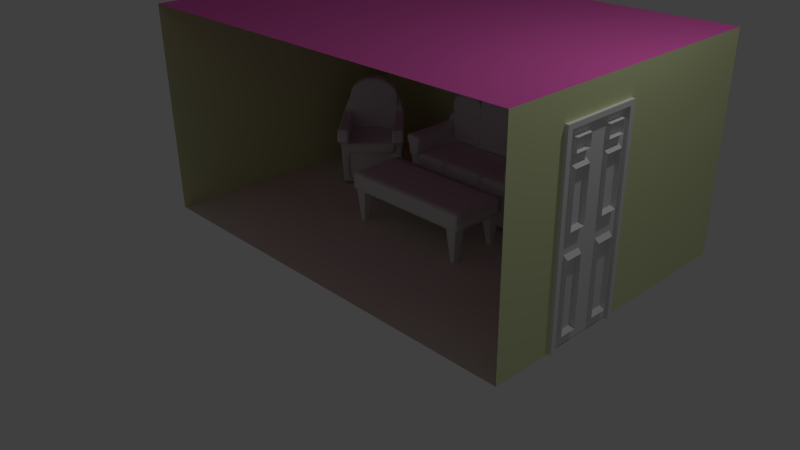 # Source: coach_texturing.blend  (saved by Blender 2.75.0; exported with 4.5.12 LTS)
import bpy
from mathutils import Matrix  # noqa: F401  (used for matrix-valued properties, if any)

bpy.ops.wm.read_factory_settings(use_empty=True)
scene = bpy.context.scene
scene.name = 'Scene'

# ---- collections
col_collection_1 = bpy.data.collections.new('Collection 1'); scene.collection.children.link(col_collection_1)
col_collection_11 = bpy.data.collections.new('Collection 11'); scene.collection.children.link(col_collection_11)

# ---- materials (node trees are filled in below, after node groups)
mat_semigloss_white_001 = bpy.data.materials.new('semigloss white.001')
mat_semigloss_white_001.alpha_threshold = 0.0
mat_semigloss_white_001.use_transparent_shadow = False
mat_semigloss_white_001.preview_render_type = 'SHADERBALL'
mat_semigloss_white_001.roughness = 0.5
mat_semigloss_white = bpy.data.materials.new('semigloss white')
mat_semigloss_white.alpha_threshold = 0.0
mat_semigloss_white.use_transparent_shadow = False
mat_semigloss_white.diffuse_color = (1.0, 1.0, 1.0, 1.0)
mat_semigloss_white.roughness = 0.5
mat_floor = bpy.data.materials.new('FLOOR')
mat_floor.alpha_threshold = 0.0
mat_floor.use_transparent_shadow = False
mat_floor.diffuse_color = (0.8, 0.7127, 0.6475, 1.0)
mat_floor.roughness = 0.5
mat_floor.specular_intensity = 0.0
mat_walls = bpy.data.materials.new('Walls')
mat_walls.alpha_threshold = 0.0
mat_walls.use_transparent_shadow = False
mat_walls.diffuse_color = (0.7255, 0.8, 0.4318, 1.0)
mat_walls.roughness = 0.5
mat_celling = bpy.data.materials.new('Celling')
mat_celling.alpha_threshold = 0.0
mat_celling.use_transparent_shadow = False
mat_celling.diffuse_color = (0.8, 0.1267, 0.4896, 1.0)
mat_celling.roughness = 0.5

# ---- material node trees

# ---- world
world_world = bpy.data.worlds.new('World'); scene.world = world_world
world_world.color = (0.05088, 0.05088, 0.05088)
world_world.use_sun_shadow = False
world_world.sun_shadow_jitter_overblur = 0.0
world_world.cycles.sampling_method = 'MANUAL'
world_world.cycles.sample_map_resolution = 256

# ---- cameras
cam_camera = bpy.data.cameras.new('Camera')
cam_camera.clip_end = 100.0
cam_camera.lens = 35.0
cam_camera.sensor_width = 32.0
cam_camera.sensor_height = 18.0
cam_camera.ortho_scale = 7.314
cam_camera.dof.focus_distance = 0.0
cam_camera.dof.aperture_fstop = 128.0

# ---- lights
light_lamp = bpy.data.lights.new('Lamp', 'POINT')
light_lamp.transmission_factor = 0.0
light_lamp.cutoff_distance = 30.0
light_lamp.energy = 100.0
light_lamp.shadow_buffer_clip_start = 1.001
light_lamp.shadow_soft_size = 0.1
light_lamp.shadow_maximum_resolution = 0.006
light_lamp.use_absolute_resolution = True
light_lamp.cycles.use_multiple_importance_sampling = False

# ---- meshes
me_plane_002 = bpy.data.meshes.new('Plane.002')
me_plane_002.from_pydata([(-0.896, 2.248, 0.01057), (-0.9833, 2.045, 0.6454), (-0.896, 2.434, 0.01057), (-0.9833, 2.499, 0.6454), (-0.8307, 2.248, 0.01057), (-0.7744, 2.045, 0.6454), (-0.8307, 2.434, 0.01057), (-0.7744, 2.499, 0.6454), (-0.896, 0.5916, 0.01057), (-0.9833, 0.5267, 0.6454), (-0.896, 0.7843, 0.01057), (-0.9833, 0.98, 0.6454), (-0.8307, 0.5916, 0.01057), (-0.7744, 0.5267, 0.6454), (-0.8307, 0.7843, 0.01057), (-0.7744, 0.98, 0.6454), (0.8667, 0.5916, 0.01057), (0.7794, 0.5267, 0.6454), (0.8667, 0.7843, 0.01057), (0.7794, 0.98, 0.6454), (0.9321, 0.5916, 0.01057), (0.9884, 0.5267, 0.6454), (0.9321, 0.7843, 0.01057), (0.9884, 0.98, 0.6454), (0.8667, 2.248, 0.01057), (0.7794, 2.045, 0.6454), (0.8667, 2.434, 0.01057), (0.7794, 2.499, 0.6454), (0.9321, 2.248, 0.01057), (0.9884, 2.045, 0.6454), (0.9321, 2.434, 0.01057), (0.9884, 2.499, 0.6454), (-1.0, 0.5186, 0.576), (1.0, 0.5186, 0.576), (-1.0, 2.519, 0.576), (1.0, 2.519, 0.576), (-1.0, 2.519, 0.576), (-1.0, 0.5186, 0.576), (1.0, 0.5186, 0.576), (1.0, 2.519, 0.576), (-1.0, 2.519, 0.6835), (-1.0, 0.5186, 0.6835), (1.0, 0.5186, 0.6835), (1.0, 2.519, 0.6835), (0.8922, 0.5186, 0.576), (0.8922, 2.519, 0.576), (0.8922, 0.5186, 0.576), (0.8922, 2.519, 0.576), (0.8922, 0.5186, 0.6835), (0.8922, 2.519, 0.6835), (-0.9096, 2.519, 0.576), (-0.9096, 2.519, 0.576), (-0.9096, 2.519, 0.6835), (-0.9096, 0.5186, 0.576), (-0.9096, 0.5186, 0.576), (-0.9096, 0.5186, 0.6835), (-1.0, 0.7532, 0.576), (1.0, 0.7532, 0.576), (-1.0, 0.7532, 0.576), (1.0, 0.7532, 0.576), (-1.0, 0.7532, 0.6835), (1.0, 0.7532, 0.6835), (0.8922, 0.7532, 0.6835), (0.8922, 0.7532, 0.576), (-0.9096, 0.7532, 0.576), (-0.9096, 0.7532, 0.6835), (1.0, 2.282, 0.576), (1.0, 2.282, 0.576), (1.0, 2.282, 0.6835), (0.8922, 2.282, 0.6835), (-0.9096, 2.282, 0.6835), (-1.0, 2.282, 0.576), (-1.0, 2.282, 0.576), (-1.0, 2.282, 0.6835), (0.8922, 2.282, 0.576), (-0.9096, 2.282, 0.576), (-1.0, 0.7532, 0.4633), (-1.0, 0.5186, 0.4633), (0.8922, 0.5186, 0.4633), (1.0, 0.5186, 0.4633), (1.0, 2.282, 0.4633), (1.0, 2.519, 0.4633), (-0.9096, 2.519, 0.4633), (-1.0, 2.519, 0.4633), (-0.9096, 0.5186, 0.4633), (0.8922, 2.519, 0.4633), (0.8922, 0.7532, 0.4633), (-0.9096, 0.7532, 0.4633), (-1.0, 2.282, 0.4633), (1.0, 0.7532, 0.4633), (0.8922, 2.282, 0.4633), (-0.9096, 2.282, 0.4633)], [], [(1, 3, 2, 0), (3, 7, 6, 2), (7, 5, 4, 6), (5, 1, 0, 4), (0, 2, 6, 4), (5, 7, 3, 1), (9, 11, 10, 8), (11, 15, 14, 10), (15, 13, 12, 14), (13, 9, 8, 12), (8, 10, 14, 12), (13, 15, 11, 9), (17, 19, 18, 16), (19, 23, 22, 18), (23, 21, 20, 22), (21, 17, 16, 20), (16, 18, 22, 20), (21, 23, 19, 17), (25, 27, 26, 24), (27, 31, 30, 26), (31, 29, 28, 30), (29, 25, 24, 28), (24, 26, 30, 28), (29, 31, 27, 25), (44, 53, 84, 78), (51, 36, 40, 52), (56, 32, 37, 58), (50, 34, 36, 51), (44, 33, 38, 46), (66, 35, 39, 67), (69, 68, 43, 49), (46, 38, 42, 48), (67, 39, 43, 68), (58, 37, 41, 60), (54, 46, 48, 55), (70, 69, 49, 52), (53, 44, 46, 54), (35, 45, 47, 39), (39, 47, 49, 43), (66, 57, 89, 80), (64, 63, 86, 87), (32, 53, 54, 37), (73, 70, 52, 40), (37, 54, 55, 41), (45, 50, 51, 47), (47, 51, 52, 49), (41, 55, 65, 60), (74, 75, 91, 90), (34, 50, 82, 83), (55, 48, 62, 65), (72, 58, 60, 73), (38, 59, 61, 42), (48, 42, 61, 62), (33, 57, 59, 38), (71, 56, 58, 72), (50, 45, 85, 82), (34, 71, 72, 36), (36, 72, 73, 40), (60, 65, 70, 73), (71, 34, 83, 88), (64, 75, 74, 63), (65, 62, 69, 70), (59, 67, 68, 61), (62, 61, 68, 69), (57, 66, 67, 59), (35, 66, 80, 81), (90, 85, 81, 80), (91, 82, 85, 90), (88, 83, 82, 91), (77, 76, 87, 84), (84, 87, 86, 78), (78, 86, 89, 79), (76, 88, 91, 87), (86, 90, 80, 89), (53, 32, 77, 84), (45, 35, 81, 85), (63, 74, 90, 86), (56, 71, 88, 76), (32, 56, 76, 77), (75, 64, 87, 91), (57, 33, 79, 89), (33, 44, 78, 79)])
me_plane_002.polygons.foreach_set('use_smooth', [0, 0, 0, 0, 0, 0, 0, 0, 0, 0, 0, 0, 0, 0, 0, 0, 0, 0, 0, 0, 0, 0, 0, 0, 1, 1, 1, 1, 1, 1, 1, 1, 1, 1, 1, 1, 1, 1, 1, 1, 1, 1, 1, 1, 1, 1, 1, 1, 1, 1, 1, 1, 1, 1, 1, 1, 1, 1, 1, 1, 1, 1, 1, 1, 1, 1, 1, 1, 1, 1, 1, 1, 1, 1, 1, 1, 1, 1, 1, 1, 1, 1])
me_plane_002.use_remesh_preserve_volume = False
me_plane_002.use_remesh_preserve_attributes = False
me_plane_002.use_mirror_vertex_groups = False
me_plane_002.update()
me_cube_005 = bpy.data.meshes.new('Cube.005')
me_cube_005.from_pydata([(0.4478, -0.3111, -0.8338), (0.4601, -0.3321, -0.1826), (0.4531, 0.5023, -0.8388), (0.4537, 0.4909, -0.1882), (0.0, 0.4817, -0.1886), (0.4347, 0.5007, -0.7686), (0.0, 0.4931, -0.8393), (0.4482, 0.297, -0.183), (0.4293, -0.3111, -0.7636), (0.4476, 0.3084, -0.8336), (0.0, -0.306, -0.8338), (0.0, 0.3051, -0.1499), (0.0, 0.2992, -0.8341), (0.0, -0.306, -0.7636), (0.4292, 0.3068, -0.7635), (0.0, 0.4918, -0.7691), (0.1729, 0.4857, -0.1884), (0.1667, -0.306, -0.8338), (0.1723, 0.497, -0.8391), (0.131, 0.3051, -0.1499), (0.1668, 0.3031, -0.8339), (0.1667, -0.306, -0.7636), (0.1723, 0.4958, -0.7689), (0.3534, 0.489, -0.1883), (0.3474, -0.306, -0.8338), (0.3473, 0.3065, -0.8337), (0.3474, -0.306, -0.7636), (0.3528, 0.5004, -0.8389), (0.3346, -0.3321, -0.1826), (0.3474, 0.3051, -0.1499), (0.3529, 0.4992, -0.7687), (0.1672, 0.2812, -0.1398), (0.0, 0.3051, -0.1499), (0.1667, -0.2312, -0.1317), (0.0, -0.2312, -0.1314), (0.0, 0.3051, -0.1396), (0.339, 0.3051, -0.1397), (0.339, -0.2312, -0.1319), (0.3537, 0.4841, 0.0926), (0.454, 0.486, 0.09269), (0.477, 0.2908, 0.09776), (0.4743, -0.3111, 0.09849), (0.331, 0.2689, 0.4478), (0.0, 0.4768, 0.09222), (0.1732, 0.4808, 0.09242), (0.1674, 0.2657, 0.295), (0.3209, -0.3111, 0.09849), (0.321, 0.2879, 0.09762), (0.3755, 0.4801, 0.3208), (0.4054, 0.4819, 0.2585), (0.3999, 0.2877, 0.2636), (0.0, 0.4734, 0.2892), (0.1734, 0.4773, 0.2894), (0.3693, 0.3322, 0.295), (0.1695, 0.3236, 0.6398), (0.0, 0.4703, 0.4651), (0.1738, 0.4744, 0.4575), (0.3141, 0.3294, 0.5001), (0.3394, 0.4777, 0.446), (0.3327, 0.3298, 0.4462), (0.3474, 0.3051, 0.03342), (0.4539, 0.4871, 0.02767), (0.3536, 0.4853, 0.02758), (0.1731, 0.4819, 0.02741), (0.0, 0.4779, 0.0272), (0.3084, -0.3111, 0.03342), (0.4485, 0.2932, 0.03282), (0.4865, -0.3111, 0.03342), (0.3327, 0.3298, 0.4462), (0.0, 0.4753, 0.1777), (0.3483, 0.2887, 0.1833), (0.4286, 0.2904, 0.1737), (0.3538, 0.4826, 0.1781), (0.4341, 0.4843, 0.1686), (0.1732, 0.4793, 0.178), (0.4536, 0.4926, -0.2859), (0.4599, -0.3111, -0.2805), (0.4482, 0.2987, -0.2808), (0.0, 0.4834, -0.2864), (0.1728, 0.4874, -0.2862), (0.3353, -0.3111, -0.2805), (0.3533, 0.4908, -0.286), (0.1667, -0.2646, -0.7636), (0.3474, -0.2332, -0.7636), (0.3474, -0.3142, -0.3117), (0.3474, -0.3455, -0.204), (0.1667, -0.3258, -0.151), (0.1667, -0.3458, -0.3117), (0.339, -0.3256, -0.1513), (0.0, -0.346, -0.3117), (0.0, -0.2648, -0.7636), (0.0, -0.326, -0.1508), (0.4555, 0.4844, -0.139), (0.3552, 0.4826, -0.1391), (0.1728, 0.4792, -0.1393), (0.45, 0.2905, -0.1339), (0.0, 0.2965, -0.1401), (0.3493, 0.2965, -0.1401), (0.0, 0.4752, -0.1395), (0.327, -0.3197, -0.1336), (0.4728, -0.3197, -0.1336), (0.3474, 0.2824, 0.03342), (0.3478, 0.2753, 0.09813), (0.1673, 0.2677, 0.1836), (0.3479, 0.2738, 0.1837), (0.3543, 0.271, 0.2966), (0.0, 0.2656, 0.09782), (0.3004, 0.2681, 0.4623), (0.331, 0.2689, 0.4478), (0.3493, 0.2738, -0.1336), (0.1672, 0.2692, 0.09803), (0.0, 0.2655, 0.2947), (0.3476, 0.2732, 0.0332), (0.0, 0.2752, -0.1336), (0.3394, 0.4777, 0.446), (0.0, 0.2555, 0.4919), (0.3004, 0.2681, 0.463), (0.3124, 0.2687, 0.4908), (0.1735, 0.4746, 0.6278), (0.3182, 0.4772, 0.5008), (0.1679, 0.2666, 0.6299), (0.0, 0.4682, 0.5842), (0.3477, 0.272, 0.09822), (0.3206, 0.3296, 0.4812), (0.0, 0.3161, 0.6527), (0.0, 0.4704, 0.6486), (0.0, 0.2627, 0.6421), (0.0, 0.4728, 0.323), (0.1734, 0.4768, 0.3232), (0.3652, 0.4792, 0.3646), (0.361, 0.3309, 0.3686), (0.3593, 0.27, 0.3702), (0.0, 0.2551, 0.5144), (0.1677, 0.2592, 0.4727), (0.3308, 0.2623, 0.448), (0.3308, 0.2623, 0.448), (0.3674, 0.2647, 0.2968), (0.3002, 0.2615, 0.4625), (0.3591, 0.2634, 0.3704), (0.1674, 0.2611, 0.3727), (0.3002, 0.2615, 0.4632), (0.1681, 0.2584, 0.5674), (0.3122, 0.2621, 0.491), (0.0, 0.2589, 0.2949), (0.0, 0.2576, 0.3717), (0.3189, 0.2688, 0.4758), (0.1671, 0.2594, 0.4951), (0.0, 0.2546, 0.5796), (0.3478, 0.2706, 0.1837), (0.3542, 0.2677, 0.2967), (0.3492, 0.2705, -0.1335), (0.1671, 0.2703, 0.03302), (0.0, 0.2622, 0.2948), (0.0, 0.2641, 0.1833), (0.0, 0.2668, 0.0328), (0.0, 0.264, -0.1339), (0.4337, 0.4905, -0.1882), (0.4277, -0.3111, -0.8338), (0.4276, 0.308, -0.8337), (0.4092, -0.3111, -0.7636), (0.433, 0.5019, -0.8388), (0.435, -0.3321, -0.1826), (0.4331, 0.5007, -0.7686), (0.4339, 0.4856, 0.09267), (0.4436, -0.3111, 0.09849), (0.4447, 0.311, 0.09879), (0.3994, 0.4815, 0.2709), (0.3938, 0.2966, 0.2699), (0.3209, -0.3471, 0.09653), (0.4339, 0.4868, 0.02766), (0.418, 0.484, 0.1705), (0.4125, 0.2901, 0.1756), (0.435, -0.3111, -0.2805), (0.4336, 0.4922, -0.2859), (0.4355, 0.4841, -0.139), (0.3454, -0.3471, 0.09653), (0.3688, 0.5007, -0.8389), (0.3546, -0.3321, -0.1826), (0.3689, 0.4995, -0.7687), (0.3454, -0.3111, 0.09849), (0.346, 0.2883, 0.09764), (0.3742, 0.3251, 0.29), (0.3346, -0.364, -0.1818), (0.3611, 0.289, 0.1817), (0.3694, 0.4911, -0.286), (0.3546, -0.364, -0.1818), (0.3695, 0.4893, -0.1883), (0.3635, -0.3111, -0.8338), (0.3634, 0.3068, -0.8337), (0.3635, -0.3111, -0.7636), (0.3697, 0.4844, 0.09261), (0.3803, 0.4804, 0.3108), (0.3697, 0.4856, 0.02759), (0.3666, 0.4829, 0.1766), (0.3552, -0.3111, -0.2805), (0.3713, 0.4829, -0.1391), (0.3546, -0.3321, -0.1826), (0.3346, -0.3321, -0.1826), (0.3454, -0.3111, 0.09849), (0.3209, -0.3111, 0.09849), (0.3084, -0.3111, 0.03342), (0.4865, -0.3111, 0.03342), (0.4743, -0.3111, 0.09849), (0.327, -0.3197, -0.1336), (0.4728, -0.3197, -0.1336), (0.4601, -0.3321, -0.1826), (0.435, -0.3321, -0.1826), (0.4436, -0.3111, 0.09849), (0.3154, -0.3951, 0.01392), (0.4936, -0.3951, 0.01392), (0.4743, -0.3471, 0.09653), (0.327, -0.382, -0.1344), (0.4728, -0.382, -0.1344), (0.3439, -0.3951, 0.01392), (0.4601, -0.364, -0.1818), (0.3503, -0.382, -0.1344), (0.435, -0.364, -0.1818), (0.4436, -0.3471, 0.09653), (0.4579, -0.3951, 0.01392), (0.4437, -0.382, -0.1344), (0.4534, 0.4964, -0.5031), (0.4545, -0.3111, -0.4979), (0.4479, 0.3025, -0.498), (0.0, 0.4872, -0.5036), (0.1726, 0.4912, -0.5034), (0.3407, -0.3111, -0.4979), (0.3531, 0.4945, -0.5032), (0.3474, -0.283, -0.515), (0.4317, -0.3111, -0.4979), (0.4334, 0.496, -0.5032), (0.3692, 0.4948, -0.5032), (0.3589, -0.3111, -0.4979), (0.3266, 0.4774, 0.4791), (0.0, 0.4689, 0.5425), (0.3187, 0.2622, 0.4759), (0.1735, 0.474, 0.5014), (0.3452, -0.4854, 0.0927), (0.3207, -0.4868, 0.09136), (0.3088, -0.4602, 0.03167), (0.4867, -0.4494, 0.04141), (0.4738, -0.4776, 0.09975), (0.3373, -0.4585, 0.03322), (0.4432, -0.4794, 0.09807), (0.4512, -0.4516, 0.03946), (0.3501, -0.4844, 0.09835), (0.3256, -0.4855, 0.09971), (0.3088, -0.4603, 0.03167), (0.4867, -0.4496, 0.04141), (0.4789, -0.4792, 0.09121), (0.3373, -0.4586, 0.03322), (0.4482, -0.4804, 0.09291), (0.4512, -0.4517, 0.03946), (0.3477, -0.5668, -0.01272), (0.3233, -0.5696, -0.01236), (0.3087, -0.509, -0.03357), (0.4858, -0.4849, -0.01662), (0.4762, -0.5519, -0.01461), (0.337, -0.5051, -0.03085), (0.4456, -0.5554, -0.01416), (0.4504, -0.4897, -0.02001), (0.3479, -0.5772, -0.07151), (0.3234, -0.5801, -0.07115), (0.3118, -0.5194, -0.09218), (0.4889, -0.4953, -0.07523), (0.4764, -0.5624, -0.07339), (0.3402, -0.5155, -0.08947), (0.4458, -0.5659, -0.07295), (0.4535, -0.5001, -0.07862), (0.3371, -0.4366, -0.0132), (0.3084, -0.4394, -0.01375), (0.4879, -0.422, -0.01028), (0.452, -0.4255, -0.01098), (0.3266, -0.447, -0.1553), (0.2979, -0.4498, -0.1559), (0.4774, -0.4324, -0.1524), (0.4415, -0.4359, -0.1531), (0.3366, -0.4285, -0.05173), (0.308, -0.4326, -0.05232), (0.487, -0.4071, -0.04862), (0.4512, -0.4122, -0.04936), (0.3245, -0.3906, -0.1216), (0.2958, -0.3947, -0.1221), (0.4749, -0.3692, -0.1184), (0.4391, -0.3743, -0.1192), (0.3377, -0.3927, 0.01117), (0.3092, -0.3927, 0.01117), (0.4874, -0.3927, 0.01117), (0.4518, -0.3927, 0.01117), (0.3373, -0.4585, 0.03322), (0.4512, -0.4516, 0.03946), (0.3088, -0.4602, 0.03167), (0.4867, -0.4494, 0.04141), (0.1667, -0.3147, -0.7636), (0.3474, -0.2833, -0.7636), (0.3474, -0.252, -0.515), (0.1667, -0.3147, -0.515), (0.1667, -0.3147, -0.3117), (0.3474, -0.2831, -0.3117), (0.0, -0.3149, -0.3117), (0.0, -0.3149, -0.515), (0.0, -0.3149, -0.7636), (0.3474, -0.3916, -0.204), (0.1664, -0.3786, -0.2099), (0.1667, -0.3718, -0.151), (0.339, -0.3716, -0.1513), (0.3474, -0.3602, -0.3117), (0.1667, -0.3918, -0.3117), (0.0, -0.392, -0.3117), (0.0, -0.372, -0.1508), (0.0, -0.392, -0.2059), (0.0, -0.392, -0.2073)], [], [(162, 5, 2, 160), (14, 8, 0, 9), (158, 160, 2, 9), (17, 20, 25, 24), (48, 52, 128, 129), (157, 158, 9, 0), (21, 13, 10, 17), (5, 14, 9, 2), (220, 222, 14, 5), (222, 221, 8, 14), (229, 220, 5, 162), (223, 224, 22, 15), (10, 12, 20, 17), (12, 6, 18, 20), (15, 22, 18, 6), (192, 62, 38, 190), (52, 51, 127, 128), (189, 26, 24, 187), (231, 225, 26, 189), (23, 16, 94, 93), (21, 26, 83, 82), (20, 18, 27, 25), (22, 30, 27, 18), (26, 21, 17, 24), (225, 80, 84, 227), (86, 91, 308, 303), (28, 29, 36, 37), (80, 28, 85, 84), (171, 71, 50, 167), (179, 180, 47, 46), (60, 65, 46, 47), (66, 61, 39, 40), (60, 47, 102, 101), (161, 1, 205, 206), (67, 66, 40, 41), (130, 129, 58, 59), (193, 72, 48, 191), (72, 74, 52, 48), (74, 69, 51, 52), (71, 73, 49, 50), (120, 126, 147, 141), (130, 59, 108, 131), (100, 95, 66, 67), (41, 164, 207, 202), (95, 92, 61, 66), (97, 99, 65, 60), (93, 94, 63, 62), (195, 93, 62, 192), (47, 70, 104, 102), (94, 98, 64, 63), (40, 39, 73, 71), (44, 43, 69, 74), (38, 44, 74, 72), (190, 38, 72, 193), (70, 53, 105, 104), (165, 40, 71, 171), (16, 23, 81, 79), (177, 28, 80, 194), (4, 16, 79, 78), (156, 3, 75, 173), (7, 1, 76, 77), (3, 7, 77, 75), (227, 84, 297, 294), (89, 87, 306, 307), (85, 88, 304, 301), (90, 82, 292, 300), (28, 37, 88, 85), (16, 4, 98, 94), (13, 21, 82, 90), (87, 84, 305, 306), (33, 34, 91, 86), (37, 33, 86, 88), (63, 64, 43, 44), (45, 111, 152), (186, 23, 93, 195), (62, 63, 44, 38), (29, 28, 99, 97), (7, 3, 92, 95), (65, 99, 203, 200), (153, 103, 45, 152), (1, 7, 95, 100), (104, 105, 149, 148), (103, 148, 149, 45), (117, 120, 141, 142), (102, 104, 148, 122), (101, 102, 122, 112), (111, 45, 143), (97, 60, 101, 109), (123, 232, 119, 57), (145, 123, 57, 117), (108, 59, 68, 42), (59, 58, 114, 68), (116, 107, 137, 140), (131, 108, 134, 138), (57, 119, 118, 54), (57, 54, 120, 117), (132, 146, 141, 147), (108, 42, 135, 134), (53, 130, 131, 105), (53, 48, 129, 130), (128, 127, 55, 56), (166, 167, 50, 49), (54, 118, 125, 124), (145, 117, 142, 234), (105, 131, 138, 136), (235, 233, 121, 118), (139, 138, 134, 133), (56, 55, 233, 235), (144, 139, 133, 115), (110, 122, 148, 103), (45, 105, 136), (133, 134, 135), (115, 133, 146, 132), (109, 101, 112, 150), (143, 45, 139, 144), (105, 45, 149), (45, 136, 138, 139), (106, 110, 103, 153), (155, 31, 151, 154), (118, 121, 125), (191, 181, 167, 166), (1, 100, 204, 205), (3, 156, 174, 92), (186, 156, 173, 184), (1, 161, 172, 76), (180, 165, 171, 183), (39, 163, 170, 73), (92, 174, 169, 61), (28, 177, 196, 197), (73, 170, 166, 49), (100, 67, 201, 204), (41, 40, 165, 164), (183, 171, 167, 181), (221, 228, 159, 8), (8, 159, 157, 0), (61, 169, 163, 39), (230, 229, 162, 178), (187, 188, 158, 157), (188, 176, 160, 158), (178, 162, 160, 176), (30, 178, 176, 27), (25, 27, 176, 188), (24, 25, 188, 187), (226, 230, 178, 30), (70, 183, 181, 53), (177, 161, 206, 196), (179, 46, 199, 198), (47, 180, 183, 70), (23, 186, 184, 81), (99, 28, 197, 203), (48, 53, 181, 191), (156, 186, 195, 174), (161, 177, 194, 172), (163, 190, 193, 170), (174, 195, 192, 169), (170, 193, 191, 166), (164, 165, 180, 179), (228, 231, 189, 159), (159, 189, 187, 157), (169, 192, 190, 163), (200, 203, 211, 208), (203, 197, 182, 211), (197, 196, 185, 182), (196, 206, 216, 185), (206, 205, 214, 216), (201, 202, 210, 209), (199, 200, 208, 168), (204, 201, 209, 212), (205, 204, 212, 214), (67, 41, 202, 201), (164, 179, 198, 207), (46, 65, 200, 199), (168, 208, 238, 237), (219, 212, 209, 218), (216, 214, 212, 219), (185, 216, 219, 215), (215, 219, 218, 213), (218, 209, 286, 287), (243, 241, 288, 289), (211, 215, 213, 208), (182, 185, 215, 211), (202, 207, 217, 210), (207, 198, 175, 217), (198, 199, 168, 175), (172, 194, 231, 228), (81, 184, 230, 226), (184, 173, 229, 230), (76, 172, 228, 221), (87, 89, 298, 296), (26, 225, 227, 83), (79, 81, 226, 224), (194, 80, 225, 231), (78, 79, 224, 223), (173, 75, 220, 229), (77, 76, 221, 222), (75, 77, 222, 220), (88, 86, 303, 304), (154, 151, 110, 106), (83, 227, 294, 293), (224, 226, 30, 22), (129, 128, 56, 58), (58, 56, 114), (232, 235, 118, 119), (29, 31, 36), (19, 11, 32, 31), (33, 31, 35, 34), (31, 32, 35), (96, 31, 113), (31, 29, 97), (11, 19, 31, 96), (31, 109, 150), (31, 97, 109), (31, 150, 112, 151), (151, 112, 122, 110), (113, 31, 155), (37, 36, 31, 33), (114, 56, 235, 232), (54, 124, 126, 120), (42, 145, 234, 135), (42, 68, 123, 145), (68, 114, 232, 123), (146, 234, 142, 141), (133, 135, 234, 146), (242, 236, 244, 250), (236, 237, 245, 244), (239, 240, 248, 247), (210, 217, 242, 240), (217, 175, 236, 242), (209, 210, 240, 239), (238, 208, 285, 290), (175, 168, 237, 236), (247, 248, 256, 255), (248, 250, 258, 256), (249, 251, 259, 257), (243, 239, 247, 251), (238, 241, 249, 246), (237, 238, 246, 245), (241, 243, 251, 249), (240, 242, 250, 248), (254, 257, 268, 269), (258, 252, 260, 266), (252, 253, 261, 260), (244, 245, 253, 252), (250, 244, 252, 258), (251, 247, 255, 259), (246, 249, 257, 254), (245, 246, 254, 253), (267, 263, 264, 266), (265, 267, 266, 260), (262, 265, 260, 261), (259, 255, 270, 271), (253, 254, 262, 261), (255, 263, 274, 270), (256, 258, 266, 264), (255, 256, 264, 263), (274, 275, 283, 282), (270, 274, 282, 278), (271, 270, 278, 279), (263, 267, 275, 274), (262, 254, 269, 273), (257, 259, 271, 268), (265, 262, 273, 272), (267, 265, 272, 275), (279, 278, 282, 283), (277, 276, 280, 281), (276, 279, 283, 280), (268, 271, 279, 276), (269, 268, 276, 277), (273, 269, 277, 281), (275, 272, 280, 283), (272, 273, 281, 280), (285, 284, 288, 290), (284, 287, 289, 288), (287, 286, 291, 289), (209, 239, 291, 286), (213, 218, 287, 284), (208, 213, 284, 285), (239, 243, 289, 291), (241, 238, 290, 288), (294, 295, 292, 293), (295, 299, 300, 292), (297, 296, 295, 294), (296, 298, 299, 295), (82, 83, 293, 292), (84, 87, 296, 297), (302, 310, 307, 306), (302, 301, 304, 303), (301, 302, 306, 305), (309, 302, 303, 308), (310, 302, 309), (84, 85, 301, 305)])
me_cube_005.polygons.foreach_set('use_smooth', [True] * 291)
me_cube_005.use_remesh_preserve_volume = False
me_cube_005.use_remesh_preserve_attributes = False
me_cube_005.use_mirror_vertex_groups = False
me_cube_005.update()
me_cube_002 = bpy.data.meshes.new('Cube.002')
me_cube_002.from_pydata([(0.4478, -0.3111, -0.8338), (0.4601, -0.3321, -0.1826), (0.4531, 0.5023, -0.8388), (0.4537, 0.4909, -0.1882), (0.0, 0.4817, -0.1886), (0.4347, 0.5007, -0.7686), (0.0, 0.4931, -0.8393), (0.4482, 0.297, -0.183), (0.4293, -0.3111, -0.7636), (0.4476, 0.3084, -0.8336), (0.0, -0.306, -0.8338), (0.0, 0.3051, -0.1499), (0.0, 0.2992, -0.8341), (0.0, -0.306, -0.7636), (0.4292, 0.3068, -0.7635), (0.0, 0.4918, -0.7691), (0.1729, 0.4857, -0.1884), (0.1667, -0.306, -0.8338), (0.1723, 0.497, -0.8391), (0.131, 0.3051, -0.1499), (0.1668, 0.3031, -0.8339), (0.1667, -0.306, -0.7636), (0.1723, 0.4958, -0.7689), (0.3534, 0.489, -0.1883), (0.3474, -0.306, -0.8338), (0.3473, 0.3065, -0.8337), (0.3474, -0.306, -0.7636), (0.3528, 0.5004, -0.8389), (0.3346, -0.3321, -0.1826), (0.3474, 0.3051, -0.1499), (0.3529, 0.4992, -0.7687), (0.1672, 0.2812, -0.1398), (0.0, 0.3051, -0.1499), (0.1667, -0.2312, -0.1317), (0.0, -0.2312, -0.1314), (0.0, 0.3051, -0.1396), (0.339, 0.3051, -0.1397), (0.339, -0.2312, -0.1319), (0.3537, 0.4841, 0.0926), (0.454, 0.486, 0.09269), (0.477, 0.2908, 0.09776), (0.4743, -0.3111, 0.09849), (0.331, 0.2689, 0.4478), (0.0, 0.4768, 0.09222), (0.1732, 0.4808, 0.09242), (0.1674, 0.2657, 0.295), (0.3209, -0.3111, 0.09849), (0.321, 0.2879, 0.09762), (0.3755, 0.4801, 0.3208), (0.4054, 0.4819, 0.2585), (0.3999, 0.2877, 0.2636), (0.0, 0.4734, 0.2892), (0.1734, 0.4773, 0.2894), (0.3693, 0.3322, 0.295), (0.1695, 0.3236, 0.6398), (0.0, 0.4703, 0.4651), (0.1738, 0.4744, 0.4575), (0.3141, 0.3294, 0.5001), (0.3394, 0.4777, 0.446), (0.3327, 0.3298, 0.4462), (0.3474, 0.3051, 0.03342), (0.4539, 0.4871, 0.02767), (0.3536, 0.4853, 0.02758), (0.1731, 0.4819, 0.02741), (0.0, 0.4779, 0.0272), (0.3084, -0.3111, 0.03342), (0.4485, 0.2932, 0.03282), (0.4865, -0.3111, 0.03342), (0.3327, 0.3298, 0.4462), (0.0, 0.4753, 0.1777), (0.3483, 0.2887, 0.1833), (0.4286, 0.2904, 0.1737), (0.3538, 0.4826, 0.1781), (0.4341, 0.4843, 0.1686), (0.1732, 0.4793, 0.178), (0.4536, 0.4926, -0.2859), (0.4599, -0.3111, -0.2805), (0.4482, 0.2987, -0.2808), (0.0, 0.4834, -0.2864), (0.1728, 0.4874, -0.2862), (0.3353, -0.3111, -0.2805), (0.3533, 0.4908, -0.286), (0.1667, -0.2646, -0.7636), (0.3474, -0.2332, -0.7636), (0.3474, -0.3142, -0.3117), (0.3474, -0.3455, -0.204), (0.1667, -0.3258, -0.151), (0.1667, -0.3458, -0.3117), (0.339, -0.3256, -0.1513), (0.0, -0.346, -0.3117), (0.0, -0.2648, -0.7636), (0.0, -0.326, -0.1508), (0.4555, 0.4844, -0.139), (0.3552, 0.4826, -0.1391), (0.1728, 0.4792, -0.1393), (0.45, 0.2905, -0.1339), (0.0, 0.2965, -0.1401), (0.3493, 0.2965, -0.1401), (0.0, 0.4752, -0.1395), (0.327, -0.3197, -0.1336), (0.4728, -0.3197, -0.1336), (0.3474, 0.2824, 0.03342), (0.3478, 0.2753, 0.09813), (0.1673, 0.2677, 0.1836), (0.3479, 0.2738, 0.1837), (0.3543, 0.271, 0.2966), (0.0, 0.2656, 0.09782), (0.3004, 0.2681, 0.4623), (0.331, 0.2689, 0.4478), (0.3493, 0.2738, -0.1336), (0.1672, 0.2692, 0.09803), (0.0, 0.2655, 0.2947), (0.3476, 0.2732, 0.0332), (0.0, 0.2752, -0.1336), (0.3394, 0.4777, 0.446), (0.0, 0.2555, 0.4919), (0.3004, 0.2681, 0.463), (0.3124, 0.2687, 0.4908), (0.1735, 0.4746, 0.6278), (0.3182, 0.4772, 0.5008), (0.1679, 0.2666, 0.6299), (0.0, 0.4682, 0.5842), (0.3477, 0.272, 0.09822), (0.3206, 0.3296, 0.4812), (0.0, 0.3161, 0.6527), (0.0, 0.4704, 0.6486), (0.0, 0.2627, 0.6421), (0.0, 0.4728, 0.323), (0.1734, 0.4768, 0.3232), (0.3652, 0.4792, 0.3646), (0.361, 0.3309, 0.3686), (0.3593, 0.27, 0.3702), (0.0, 0.2551, 0.5144), (0.1677, 0.2592, 0.4727), (0.3308, 0.2623, 0.448), (0.3308, 0.2623, 0.448), (0.3674, 0.2647, 0.2968), (0.3002, 0.2615, 0.4625), (0.3591, 0.2634, 0.3704), (0.1674, 0.2611, 0.3727), (0.3002, 0.2615, 0.4632), (0.1681, 0.2584, 0.5674), (0.3122, 0.2621, 0.491), (0.0, 0.2589, 0.2949), (0.0, 0.2576, 0.3717), (0.3189, 0.2688, 0.4758), (0.1671, 0.2594, 0.4951), (0.0, 0.2546, 0.5796), (0.3478, 0.2706, 0.1837), (0.3542, 0.2677, 0.2967), (0.3492, 0.2705, -0.1335), (0.1671, 0.2703, 0.03302), (0.0, 0.2622, 0.2948), (0.0, 0.2641, 0.1833), (0.0, 0.2668, 0.0328), (0.0, 0.264, -0.1339), (0.4337, 0.4905, -0.1882), (0.4277, -0.3111, -0.8338), (0.4276, 0.308, -0.8337), (0.4092, -0.3111, -0.7636), (0.433, 0.5019, -0.8388), (0.435, -0.3321, -0.1826), (0.4331, 0.5007, -0.7686), (0.4339, 0.4856, 0.09267), (0.4436, -0.3111, 0.09849), (0.4447, 0.311, 0.09879), (0.3994, 0.4815, 0.2709), (0.3938, 0.2966, 0.2699), (0.3209, -0.3471, 0.09653), (0.4339, 0.4868, 0.02766), (0.418, 0.484, 0.1705), (0.4125, 0.2901, 0.1756), (0.435, -0.3111, -0.2805), (0.4336, 0.4922, -0.2859), (0.4355, 0.4841, -0.139), (0.3454, -0.3471, 0.09653), (0.3688, 0.5007, -0.8389), (0.3546, -0.3321, -0.1826), (0.3689, 0.4995, -0.7687), (0.3454, -0.3111, 0.09849), (0.346, 0.2883, 0.09764), (0.3742, 0.3251, 0.29), (0.3346, -0.364, -0.1818), (0.3611, 0.289, 0.1817), (0.3694, 0.4911, -0.286), (0.3546, -0.364, -0.1818), (0.3695, 0.4893, -0.1883), (0.3635, -0.3111, -0.8338), (0.3634, 0.3068, -0.8337), (0.3635, -0.3111, -0.7636), (0.3697, 0.4844, 0.09261), (0.3803, 0.4804, 0.3108), (0.3697, 0.4856, 0.02759), (0.3666, 0.4829, 0.1766), (0.3552, -0.3111, -0.2805), (0.3713, 0.4829, -0.1391), (0.3546, -0.3321, -0.1826), (0.3346, -0.3321, -0.1826), (0.3454, -0.3111, 0.09849), (0.3209, -0.3111, 0.09849), (0.3084, -0.3111, 0.03342), (0.4865, -0.3111, 0.03342), (0.4743, -0.3111, 0.09849), (0.327, -0.3197, -0.1336), (0.4728, -0.3197, -0.1336), (0.4601, -0.3321, -0.1826), (0.435, -0.3321, -0.1826), (0.4436, -0.3111, 0.09849), (0.3154, -0.3951, 0.01392), (0.4936, -0.3951, 0.01392), (0.4743, -0.3471, 0.09653), (0.327, -0.382, -0.1344), (0.4728, -0.382, -0.1344), (0.3439, -0.3951, 0.01392), (0.4601, -0.364, -0.1818), (0.3503, -0.382, -0.1344), (0.435, -0.364, -0.1818), (0.4436, -0.3471, 0.09653), (0.4579, -0.3951, 0.01392), (0.4437, -0.382, -0.1344), (0.4534, 0.4964, -0.5031), (0.4545, -0.3111, -0.4979), (0.4479, 0.3025, -0.498), (0.0, 0.4872, -0.5036), (0.1726, 0.4912, -0.5034), (0.3407, -0.3111, -0.4979), (0.3531, 0.4945, -0.5032), (0.3474, -0.283, -0.515), (0.4317, -0.3111, -0.4979), (0.4334, 0.496, -0.5032), (0.3692, 0.4948, -0.5032), (0.3589, -0.3111, -0.4979), (0.3266, 0.4774, 0.4791), (0.0, 0.4689, 0.5425), (0.3187, 0.2622, 0.4759), (0.1735, 0.474, 0.5014), (0.3452, -0.4854, 0.0927), (0.3207, -0.4868, 0.09136), (0.3088, -0.4602, 0.03167), (0.4867, -0.4494, 0.04141), (0.4738, -0.4776, 0.09975), (0.3373, -0.4585, 0.03322), (0.4432, -0.4794, 0.09807), (0.4512, -0.4516, 0.03946), (0.3501, -0.4844, 0.09835), (0.3256, -0.4855, 0.09971), (0.3088, -0.4603, 0.03167), (0.4867, -0.4496, 0.04141), (0.4789, -0.4792, 0.09121), (0.3373, -0.4586, 0.03322), (0.4482, -0.4804, 0.09291), (0.4512, -0.4517, 0.03946), (0.3477, -0.5668, -0.01272), (0.3233, -0.5696, -0.01236), (0.3087, -0.509, -0.03357), (0.4858, -0.4849, -0.01662), (0.4762, -0.5519, -0.01461), (0.337, -0.5051, -0.03085), (0.4456, -0.5554, -0.01416), (0.4504, -0.4897, -0.02001), (0.3479, -0.5772, -0.07151), (0.3234, -0.5801, -0.07115), (0.3118, -0.5194, -0.09218), (0.4889, -0.4953, -0.07523), (0.4764, -0.5624, -0.07339), (0.3402, -0.5155, -0.08947), (0.4458, -0.5659, -0.07295), (0.4535, -0.5001, -0.07862), (0.3371, -0.4366, -0.0132), (0.3084, -0.4394, -0.01375), (0.4879, -0.422, -0.01028), (0.452, -0.4255, -0.01098), (0.3266, -0.447, -0.1553), (0.2979, -0.4498, -0.1559), (0.4774, -0.4324, -0.1524), (0.4415, -0.4359, -0.1531), (0.3366, -0.4285, -0.05173), (0.308, -0.4326, -0.05232), (0.487, -0.4071, -0.04862), (0.4512, -0.4122, -0.04936), (0.3245, -0.3906, -0.1216), (0.2958, -0.3947, -0.1221), (0.4749, -0.3692, -0.1184), (0.4391, -0.3743, -0.1192), (0.3377, -0.3927, 0.01117), (0.3092, -0.3927, 0.01117), (0.4874, -0.3927, 0.01117), (0.4518, -0.3927, 0.01117), (0.3373, -0.4585, 0.03322), (0.4512, -0.4516, 0.03946), (0.3088, -0.4602, 0.03167), (0.4867, -0.4494, 0.04141), (0.1667, -0.3147, -0.7636), (0.3474, -0.2833, -0.7636), (0.3474, -0.252, -0.515), (0.1667, -0.3147, -0.515), (0.1667, -0.3147, -0.3117), (0.3474, -0.2831, -0.3117), (0.0, -0.3149, -0.3117), (0.0, -0.3149, -0.515), (0.0, -0.3149, -0.7636), (0.3474, -0.3916, -0.204), (0.1664, -0.3786, -0.2099), (0.1667, -0.3718, -0.151), (0.339, -0.3716, -0.1513), (0.3474, -0.3602, -0.3117), (0.1667, -0.3918, -0.3117), (0.0, -0.392, -0.3117), (0.0, -0.372, -0.1508), (0.0, -0.392, -0.2059), (0.0, -0.392, -0.2073)], [], [(162, 5, 2, 160), (14, 8, 0, 9), (158, 160, 2, 9), (17, 20, 25, 24), (48, 52, 128, 129), (157, 158, 9, 0), (21, 13, 10, 17), (5, 14, 9, 2), (220, 222, 14, 5), (222, 221, 8, 14), (229, 220, 5, 162), (223, 224, 22, 15), (10, 12, 20, 17), (12, 6, 18, 20), (15, 22, 18, 6), (192, 62, 38, 190), (52, 51, 127, 128), (189, 26, 24, 187), (231, 225, 26, 189), (23, 16, 94, 93), (21, 26, 83, 82), (20, 18, 27, 25), (22, 30, 27, 18), (26, 21, 17, 24), (225, 80, 84, 227), (86, 91, 308, 303), (28, 29, 36, 37), (80, 28, 85, 84), (171, 71, 50, 167), (179, 180, 47, 46), (60, 65, 46, 47), (66, 61, 39, 40), (60, 47, 102, 101), (161, 1, 205, 206), (67, 66, 40, 41), (130, 129, 58, 59), (193, 72, 48, 191), (72, 74, 52, 48), (74, 69, 51, 52), (71, 73, 49, 50), (120, 126, 147, 141), (130, 59, 108, 131), (100, 95, 66, 67), (41, 164, 207, 202), (95, 92, 61, 66), (97, 99, 65, 60), (93, 94, 63, 62), (195, 93, 62, 192), (47, 70, 104, 102), (94, 98, 64, 63), (40, 39, 73, 71), (44, 43, 69, 74), (38, 44, 74, 72), (190, 38, 72, 193), (70, 53, 105, 104), (165, 40, 71, 171), (16, 23, 81, 79), (177, 28, 80, 194), (4, 16, 79, 78), (156, 3, 75, 173), (7, 1, 76, 77), (3, 7, 77, 75), (227, 84, 297, 294), (89, 87, 306, 307), (85, 88, 304, 301), (90, 82, 292, 300), (28, 37, 88, 85), (16, 4, 98, 94), (13, 21, 82, 90), (87, 84, 305, 306), (33, 34, 91, 86), (37, 33, 86, 88), (63, 64, 43, 44), (45, 111, 152), (186, 23, 93, 195), (62, 63, 44, 38), (29, 28, 99, 97), (7, 3, 92, 95), (65, 99, 203, 200), (153, 103, 45, 152), (1, 7, 95, 100), (104, 105, 149, 148), (103, 148, 149, 45), (117, 120, 141, 142), (102, 104, 148, 122), (101, 102, 122, 112), (111, 45, 143), (97, 60, 101, 109), (123, 232, 119, 57), (145, 123, 57, 117), (108, 59, 68, 42), (59, 58, 114, 68), (116, 107, 137, 140), (131, 108, 134, 138), (57, 119, 118, 54), (57, 54, 120, 117), (132, 146, 141, 147), (108, 42, 135, 134), (53, 130, 131, 105), (53, 48, 129, 130), (128, 127, 55, 56), (166, 167, 50, 49), (54, 118, 125, 124), (145, 117, 142, 234), (105, 131, 138, 136), (235, 233, 121, 118), (139, 138, 134, 133), (56, 55, 233, 235), (144, 139, 133, 115), (110, 122, 148, 103), (45, 105, 136), (133, 134, 135), (115, 133, 146, 132), (109, 101, 112, 150), (143, 45, 139, 144), (105, 45, 149), (45, 136, 138, 139), (106, 110, 103, 153), (155, 31, 151, 154), (118, 121, 125), (191, 181, 167, 166), (1, 100, 204, 205), (3, 156, 174, 92), (186, 156, 173, 184), (1, 161, 172, 76), (180, 165, 171, 183), (39, 163, 170, 73), (92, 174, 169, 61), (28, 177, 196, 197), (73, 170, 166, 49), (100, 67, 201, 204), (41, 40, 165, 164), (183, 171, 167, 181), (221, 228, 159, 8), (8, 159, 157, 0), (61, 169, 163, 39), (230, 229, 162, 178), (187, 188, 158, 157), (188, 176, 160, 158), (178, 162, 160, 176), (30, 178, 176, 27), (25, 27, 176, 188), (24, 25, 188, 187), (226, 230, 178, 30), (70, 183, 181, 53), (177, 161, 206, 196), (179, 46, 199, 198), (47, 180, 183, 70), (23, 186, 184, 81), (99, 28, 197, 203), (48, 53, 181, 191), (156, 186, 195, 174), (161, 177, 194, 172), (163, 190, 193, 170), (174, 195, 192, 169), (170, 193, 191, 166), (164, 165, 180, 179), (228, 231, 189, 159), (159, 189, 187, 157), (169, 192, 190, 163), (200, 203, 211, 208), (203, 197, 182, 211), (197, 196, 185, 182), (196, 206, 216, 185), (206, 205, 214, 216), (201, 202, 210, 209), (199, 200, 208, 168), (204, 201, 209, 212), (205, 204, 212, 214), (67, 41, 202, 201), (164, 179, 198, 207), (46, 65, 200, 199), (168, 208, 238, 237), (219, 212, 209, 218), (216, 214, 212, 219), (185, 216, 219, 215), (215, 219, 218, 213), (218, 209, 286, 287), (243, 241, 288, 289), (211, 215, 213, 208), (182, 185, 215, 211), (202, 207, 217, 210), (207, 198, 175, 217), (198, 199, 168, 175), (172, 194, 231, 228), (81, 184, 230, 226), (184, 173, 229, 230), (76, 172, 228, 221), (87, 89, 298, 296), (26, 225, 227, 83), (79, 81, 226, 224), (194, 80, 225, 231), (78, 79, 224, 223), (173, 75, 220, 229), (77, 76, 221, 222), (75, 77, 222, 220), (88, 86, 303, 304), (154, 151, 110, 106), (83, 227, 294, 293), (224, 226, 30, 22), (129, 128, 56, 58), (58, 56, 114), (232, 235, 118, 119), (29, 31, 36), (19, 11, 32, 31), (33, 31, 35, 34), (31, 32, 35), (96, 31, 113), (31, 29, 97), (11, 19, 31, 96), (31, 109, 150), (31, 97, 109), (31, 150, 112, 151), (151, 112, 122, 110), (113, 31, 155), (37, 36, 31, 33), (114, 56, 235, 232), (54, 124, 126, 120), (42, 145, 234, 135), (42, 68, 123, 145), (68, 114, 232, 123), (146, 234, 142, 141), (133, 135, 234, 146), (242, 236, 244, 250), (236, 237, 245, 244), (239, 240, 248, 247), (210, 217, 242, 240), (217, 175, 236, 242), (209, 210, 240, 239), (238, 208, 285, 290), (175, 168, 237, 236), (247, 248, 256, 255), (248, 250, 258, 256), (249, 251, 259, 257), (243, 239, 247, 251), (238, 241, 249, 246), (237, 238, 246, 245), (241, 243, 251, 249), (240, 242, 250, 248), (254, 257, 268, 269), (258, 252, 260, 266), (252, 253, 261, 260), (244, 245, 253, 252), (250, 244, 252, 258), (251, 247, 255, 259), (246, 249, 257, 254), (245, 246, 254, 253), (267, 263, 264, 266), (265, 267, 266, 260), (262, 265, 260, 261), (259, 255, 270, 271), (253, 254, 262, 261), (255, 263, 274, 270), (256, 258, 266, 264), (255, 256, 264, 263), (274, 275, 283, 282), (270, 274, 282, 278), (271, 270, 278, 279), (263, 267, 275, 274), (262, 254, 269, 273), (257, 259, 271, 268), (265, 262, 273, 272), (267, 265, 272, 275), (279, 278, 282, 283), (277, 276, 280, 281), (276, 279, 283, 280), (268, 271, 279, 276), (269, 268, 276, 277), (273, 269, 277, 281), (275, 272, 280, 283), (272, 273, 281, 280), (285, 284, 288, 290), (284, 287, 289, 288), (287, 286, 291, 289), (209, 239, 291, 286), (213, 218, 287, 284), (208, 213, 284, 285), (239, 243, 289, 291), (241, 238, 290, 288), (294, 295, 292, 293), (295, 299, 300, 292), (297, 296, 295, 294), (296, 298, 299, 295), (82, 83, 293, 292), (84, 87, 296, 297), (302, 310, 307, 306), (302, 301, 304, 303), (301, 302, 306, 305), (309, 302, 303, 308), (310, 302, 309), (84, 85, 301, 305)])
me_cube_002.polygons.foreach_set('use_smooth', [True] * 291)
me_cube_002.use_remesh_preserve_volume = False
me_cube_002.use_remesh_preserve_attributes = False
me_cube_002.use_mirror_vertex_groups = False
me_cube_002.update()
me_cube_001 = bpy.data.meshes.new('Cube.001')
me_cube_001.from_pydata([(0.9891, -0.4335, -0.8334), (1.008, -0.4545, -0.1823), (0.9891, 0.6013, -0.8334), (0.9891, 0.6013, -0.1823), (0.0, 0.6013, -0.1823), (0.9614, 0.6013, -0.7632), (0.0, 0.6013, -0.8334), (0.9891, 0.3067, -0.1823), (0.9614, -0.4335, -0.7632), (0.9891, 0.3067, -0.8334), (0.0, -0.4335, -0.8334), (0.0, 0.3067, -0.1495), (0.0, 0.3067, -0.8334), (0.0, -0.4335, -0.7632), (0.9614, 0.3067, -0.7632), (0.0, 0.6013, -0.7632), (0.3303, 0.6013, -0.1823), (0.3303, -0.4335, -0.8334), (0.3303, 0.6013, -0.8334), (0.3303, -0.3336, -0.2016), (0.3303, 0.3067, -0.1495), (0.3303, 0.3067, -0.8334), (0.3303, -0.4335, -0.7632), (0.3303, 0.6013, -0.7632), (0.8386, 0.6013, -0.1823), (0.8386, -0.4335, -0.8334), (0.8386, 0.3067, -0.8334), (0.8386, -0.4335, -0.7632), (0.8386, 0.6013, -0.8334), (0.8194, -0.4545, -0.1823), (0.8386, 0.3067, -0.1495), (0.8386, 0.6013, -0.7632), (0.5936, 0.6013, -0.8334), (0.5936, 0.3067, -0.1495), (0.5936, 0.6013, -0.7632), (0.5936, 0.6013, -0.1823), (0.5936, -0.4335, -0.8334), (0.5936, 0.3067, -0.8334), (0.5936, -0.4335, -0.7632), (0.3303, -0.3536, -0.1823), (0.3303, 0.3067, -0.1495), (0.0, 0.3067, -0.1495), (0.322, -0.3536, -0.131), (0.0, -0.3536, -0.131), (0.322, 0.3067, -0.1393), (0.0, 0.3067, -0.1393), (0.5933, -0.3536, -0.1316), (0.3431, -0.3536, -0.1316), (0.5933, 0.3067, -0.1394), (0.3431, 0.3067, -0.1394), (0.826, 0.3067, -0.1394), (0.826, -0.3536, -0.1316), (0.8386, 0.6013, 0.09886), (0.9891, 0.6013, 0.09886), (0.9891, 0.3067, 0.09886), (1.029, -0.4332, 0.09886), (0.3303, 0.3067, 0.09886), (0.8318, 0.284, 0.4578), (0.0, 0.6013, 0.09886), (0.3303, 0.6013, 0.09886), (0.3303, 0.2854, 0.296), (0.5936, 0.6013, 0.09886), (0.7989, -0.4332, 0.09886), (0.8386, 0.3067, 0.09886), (0.8711, 0.6006, 0.3272), (0.916, 0.6008, 0.2648), (0.916, 0.3058, 0.2648), (0.3303, 0.3067, 0.296), (0.3303, 0.3067, 0.4641), (0.0, 0.6013, 0.296), (0.3303, 0.6013, 0.296), (0.3303, 0.2854, 0.1845), (0.5936, 0.6013, 0.296), (0.8681, 0.3751, 0.2975), (0.3303, 0.3067, 0.4932), (0.31, 0.3678, 0.6366), (0.0, 0.6013, 0.4721), (0.3303, 0.6013, 0.4646), (0.8126, 0.3779, 0.5739), (0.5936, 0.6013, 0.4641), (0.8355, 0.6013, 0.4615), (0.8318, 0.3766, 0.4578), (0.8386, 0.3067, 0.03379), (0.9891, 0.6013, 0.03379), (0.8386, 0.6013, 0.03379), (0.5936, 0.6013, 0.03379), (0.3303, 0.6013, 0.03379), (0.0, 0.6013, 0.03379), (0.7801, -0.4332, 0.03379), (0.9891, 0.3067, 0.03379), (0.3303, 0.3067, 0.03379), (1.047, -0.4332, 0.03379), (0.8318, 0.3766, 0.4578), (0.0, 0.6013, 0.1845), (0.8386, 0.3067, 0.1845), (0.3303, 0.3067, 0.1845), (0.3303, 0.2854, 0.09886), (0.3215, 0.3668, 0.5159), (0.9592, 0.3067, 0.1748), (0.8386, 0.6013, 0.1845), (0.9592, 0.6013, 0.1748), (0.3303, 0.6013, 0.1845), (0.5936, 0.6013, 0.1845), (0.9891, 0.6013, -0.2801), (1.007, -0.4335, -0.2801), (0.9891, 0.3067, -0.2801), (0.0, 0.6013, -0.2801), (0.3303, 0.6013, -0.2801), (0.3303, -0.4332, -0.2801), (0.8205, -0.4335, -0.2801), (0.8386, 0.6013, -0.2801), (0.5936, 0.6013, -0.2801), (0.5936, -0.468, -0.2037), (0.3303, -0.448, -0.2016), (0.3303, -0.468, -0.3113), (0.3303, -0.468, -0.7632), (0.5936, -0.468, -0.7632), (0.8386, -0.468, -0.7632), (0.8386, -0.468, -0.3113), (0.8386, -0.468, -0.2036), (0.5933, -0.448, -0.1509), (0.5936, -0.468, -0.3113), (0.3431, -0.448, -0.1509), (0.826, -0.448, -0.1509), (0.3303, -0.4484, -0.2016), (0.0, -0.4684, -0.2069), (0.3303, -0.4484, -0.2016), (0.0, -0.4684, -0.3113), (0.0, -0.4684, -0.7632), (0.3303, -0.4684, -0.7632), (0.3303, -0.4684, -0.3113), (0.0, -0.4684, -0.2056), (0.0, -0.4484, -0.1504), (0.322, -0.4484, -0.1504), (0.992, 0.5927, -0.1332), (0.8415, 0.5927, -0.1332), (0.5964, 0.5927, -0.1332), (0.5964, 0.2981, -0.1397), (0.992, 0.2981, -0.1332), (0.3331, 0.2981, -0.1397), (0.0, 0.2981, -0.1397), (0.8415, 0.2981, -0.1397), (0.3331, 0.5927, -0.1332), (0.0, 0.5927, -0.1332), (0.8081, -0.4418, -0.1332), (1.027, -0.4418, -0.1332), (0.8386, 0.284, 0.03379), (0.8386, 0.284, 0.09886), (0.3303, 0.2804, 0.1845), (0.3303, 0.284, 0.09886), (0.8386, 0.284, 0.1845), (0.8481, 0.2826, 0.2975), (0.3303, 0.284, 0.1845), (0.0, 0.2804, 0.09886), (0.5936, 0.284, 0.296), (0.3303, 0.284, 0.296), (0.3303, 0.2754, 0.296), (0.3303, 0.284, 0.4634), (0.8318, 0.284, 0.4578), (0.8415, 0.2754, -0.1332), (0.3303, 0.2804, 0.09886), (0.3303, 0.284, 0.03379), (0.5964, 0.2754, -0.1332), (0.3331, 0.2754, -0.1332), (0.0, 0.2854, 0.296), (0.3303, 0.2854, 0.4932), (0.8386, 0.279, 0.03379), (0.3303, 0.2854, 0.03379), (0.3331, 0.2768, -0.1332), (0.0, 0.2768, -0.1332), (0.3303, 0.6013, 0.4641), (0.5936, 0.6013, 0.4641), (0.8355, 0.6013, 0.4615), (0.0, 0.2754, 0.4932), (0.3303, 0.284, 0.4641), (0.8126, 0.2853, 0.563), (0.5936, 0.3779, 0.6189), (0.3428, 0.3779, 0.5842), (0.3428, 0.6026, 0.5842), (0.5936, 0.6026, 0.6189), (0.8224, 0.6026, 0.581), (0.5936, 0.2853, 0.608), (0.3428, 0.2853, 0.5733), (0.3215, 0.2854, 0.5159), (0.0, 0.6013, 0.5314), (0.3215, 0.6013, 0.5159), (0.8386, 0.279, 0.09886), (0.31, 0.2865, 0.6246), (0.0, 0.3678, 0.6979), (0.0, 0.6023, 0.6979), (0.31, 0.6023, 0.6366), (0.0, 0.2865, 0.6859), (0.0, 0.6013, 0.3298), (0.5936, 0.6013, 0.3298), (0.3303, 0.6013, 0.3298), (0.8555, 0.6007, 0.3711), (0.8555, 0.3754, 0.3711), (0.3303, 0.3067, 0.3298), (0.8555, 0.2828, 0.3711), (0.0, 0.2754, 0.5157), (0.3303, 0.284, 0.3735), (0.3303, 0.2854, 0.3729), (0.5936, 0.279, 0.09886), (0.5936, 0.274, 0.4641), (0.5936, 0.274, 0.4641), (0.8318, 0.274, 0.4578), (0.8318, 0.274, 0.4578), (0.5936, 0.274, 0.296), (0.3303, 0.274, 0.296), (0.8681, 0.2726, 0.2975), (0.3303, 0.274, 0.4634), (0.8555, 0.2728, 0.3711), (0.5936, 0.274, 0.3744), (0.3303, 0.274, 0.3735), (0.3428, 0.2753, 0.5201), (0.3303, 0.274, 0.4641), (0.5936, 0.2753, 0.5191), (0.8126, 0.2753, 0.5098), (0.0, 0.2754, 0.296), (0.3303, 0.2754, 0.4932), (0.3303, 0.2754, 0.3729), (0.0, 0.2754, 0.3729), (0.31, 0.2765, 0.5378), (0.3215, 0.2754, 0.5159), (0.0, 0.2765, 0.5401), (0.3303, 0.279, 0.09886), (0.8386, 0.279, 0.1845), (0.8481, 0.2776, 0.2975), (0.3303, 0.279, 0.1845), (0.5936, 0.279, 0.1845), (0.5936, 0.279, 0.296), (0.3303, 0.279, 0.296), (0.8415, 0.2704, -0.1332), (0.5936, 0.279, 0.03379), (0.3303, 0.279, 0.03379), (0.5964, 0.2704, -0.1332), (0.3331, 0.2704, -0.1332), (0.3303, 0.2804, 0.296), (0.0, 0.2804, 0.296), (0.0, 0.2804, 0.1845), (0.3303, 0.2804, 0.03379), (0.0, 0.2804, 0.03379), (0.3331, 0.2718, -0.1332), (0.0, 0.2718, -0.1332), (0.959, 0.6013, -0.1823), (0.959, -0.4335, -0.8334), (0.959, 0.3067, -0.8334), (0.9313, -0.4335, -0.7632), (0.959, 0.6013, -0.8334), (0.9699, -0.4545, -0.1823), (0.959, 0.6013, -0.7632), (0.959, 0.6013, 0.09886), (0.9829, -0.4332, 0.09886), (0.959, 0.3067, 0.09886), (0.907, 0.6008, 0.2773), (0.9064, 0.3196, 0.2714), (0.7989, -0.4695, 0.0969), (0.959, 0.6013, 0.03379), (0.9351, 0.6013, 0.1768), (0.9351, 0.3067, 0.1768), (0.9699, -0.4335, -0.2801), (0.959, 0.6013, -0.2801), (0.9619, 0.5927, -0.1332), (0.8357, -0.4695, 0.0969), (0.8627, 0.6013, -0.8334), (0.8495, -0.4545, -0.1823), (0.8627, 0.6013, -0.7632), (0.8357, -0.4332, 0.09886), (0.8627, 0.3067, 0.09886), (0.8758, 0.364, 0.2922), (0.8194, -0.4864, -0.1814), (0.8579, 0.3067, 0.1829), (0.8627, 0.6013, -0.2801), (0.8495, -0.4864, -0.1814), (0.8627, 0.6013, -0.1823), (0.8627, -0.4335, -0.8334), (0.8627, 0.3067, -0.8334), (0.8627, -0.4335, -0.7632), (0.8627, 0.6013, 0.09886), (0.8783, 0.6006, 0.3172), (0.8627, 0.6013, 0.03379), (0.8579, 0.6013, 0.1829), (0.8504, -0.4335, -0.2801), (0.8656, 0.5927, -0.1332), (0.8495, -0.4545, -0.1823), (0.8194, -0.4545, -0.1823), (0.8357, -0.4335, 0.09886), (0.7989, -0.4335, 0.09886), (0.7801, -0.4335, 0.03379), (1.047, -0.4335, 0.03379), (1.029, -0.4335, 0.09886), (0.8081, -0.4421, -0.1332), (1.027, -0.4421, -0.1332), (1.008, -0.4545, -0.1823), (0.9699, -0.4545, -0.1823), (0.9829, -0.4335, 0.09886), (0.7801, -0.4917, 0.03575), (1.047, -0.4917, 0.03575), (1.029, -0.4695, 0.0969), (0.8081, -0.5044, -0.1341), (1.027, -0.3453, -0.1341), (0.8228, -0.4917, 0.03575), (1.008, -0.4864, -0.1814), (0.843, -0.5044, -0.1341), (0.9699, -0.4864, -0.1814), (0.9829, -0.4695, 0.0969), (0.9938, -0.4917, 0.03575), (0.9829, -0.5044, -0.1341), (0.9891, 0.6013, -0.4975), (0.9991, -0.4335, -0.4975), (0.9891, 0.3067, -0.4975), (0.0, 0.6013, -0.4975), (0.3303, 0.6013, -0.4975), (0.3303, -0.4332, -0.4975), (0.8286, -0.4335, -0.4975), (0.8386, 0.6013, -0.4975), (0.5936, 0.6013, -0.4975), (0.3303, -0.468, -0.5147), (0.8386, -0.468, -0.5147), (0.5936, -0.468, -0.5147), (0.0, -0.4684, -0.5147), (0.3303, -0.4684, -0.5147), (0.965, -0.4335, -0.4975), (0.959, 0.6013, -0.4975), (0.8627, 0.6013, -0.4975), (0.8559, -0.4335, -0.4975)], [], [(250, 5, 2, 248), (14, 8, 0, 9), (246, 248, 2, 9), (13, 22, 129, 128), (86, 87, 58, 59), (245, 246, 9, 0), (22, 13, 10, 17), (313, 108, 130, 321), (5, 14, 9, 2), (308, 310, 14, 5), (310, 309, 8, 14), (323, 308, 5, 250), (311, 312, 23, 15), (47, 19, 113, 122), (38, 22, 17, 36), (10, 12, 21, 17), (79, 77, 170, 171), (30, 33, 48, 50), (12, 6, 18, 21), (15, 23, 18, 6), (280, 84, 52, 278), (84, 85, 61, 52), (277, 27, 25, 275), (325, 314, 27, 277), (316, 315, 31, 34), (36, 37, 26, 25), (37, 32, 28, 26), (34, 31, 28, 32), (23, 34, 32, 18), (21, 18, 32, 37), (17, 21, 37, 36), (312, 316, 34, 23), (46, 47, 122, 120), (85, 86, 59, 61), (27, 38, 36, 25), (314, 109, 118, 318), (39, 40, 44, 42), (20, 11, 41, 40), (19, 20, 40, 39), (42, 44, 45, 43), (40, 41, 45, 44), (39, 42, 133, 126), (46, 48, 49, 47), (51, 50, 48, 46), (33, 20, 49, 48), (20, 19, 47, 49), (29, 30, 50, 51), (109, 29, 119, 118), (259, 98, 66, 255), (197, 74, 165, 201), (267, 268, 63, 62), (139, 137, 162, 163), (197, 67, 155, 200), (82, 88, 62, 63), (89, 83, 53, 54), (82, 63, 147, 146), (249, 1, 293, 294), (95, 67, 60, 71), (91, 89, 54, 55), (195, 193, 79, 80), (196, 195, 80, 81), (193, 194, 77, 79), (281, 99, 64, 279), (102, 101, 70, 72), (99, 102, 72, 64), (101, 93, 69, 70), (98, 100, 65, 66), (187, 191, 224, 222), (74, 157, 174, 68), (157, 200, 213, 210), (196, 81, 158, 198), (67, 95, 152, 155), (194, 192, 76, 77), (139, 90, 167, 168), (145, 138, 89, 91), (140, 139, 168, 169), (55, 252, 295, 290), (80, 79, 171, 172), (138, 134, 83, 89), (141, 144, 88, 82), (136, 142, 86, 85), (135, 136, 85, 84), (283, 135, 84, 280), (63, 94, 150, 147), (142, 143, 87, 86), (54, 53, 100, 98), (59, 58, 93, 101), (52, 61, 102, 99), (61, 59, 101, 102), (278, 52, 99, 281), (94, 73, 151, 150), (56, 90, 161, 149), (56, 95, 71, 96), (253, 54, 98, 259), (313, 22, 115, 317), (16, 35, 111, 107), (35, 24, 110, 111), (265, 29, 109, 282), (19, 108, 114, 113), (4, 16, 107, 106), (244, 3, 103, 261), (7, 1, 104, 105), (3, 7, 105, 103), (108, 19, 124, 130), (319, 317, 115, 116), (113, 112, 120, 122), (318, 319, 116, 117), (112, 119, 123, 120), (119, 112, 121, 118), (112, 113, 114, 121), (51, 46, 120, 123), (22, 38, 116, 115), (29, 51, 123, 119), (38, 27, 117, 116), (125, 124, 126, 131), (321, 320, 128, 129), (131, 126, 133, 132), (124, 125, 127, 130), (42, 43, 132, 133), (19, 39, 126, 124), (16, 4, 143, 142), (33, 30, 141, 137), (274, 24, 135, 283), (24, 35, 136, 135), (35, 16, 142, 136), (30, 29, 144, 141), (7, 3, 134, 138), (20, 33, 137, 139), (88, 144, 291, 288), (11, 20, 139, 140), (1, 7, 138, 145), (155, 152, 228, 231), (150, 151, 227, 226), (149, 161, 234, 225), (162, 159, 232, 235), (175, 181, 216, 217), (200, 155, 208, 213), (147, 150, 226, 186), (151, 154, 230, 227), (161, 163, 236, 234), (146, 147, 186, 166), (90, 139, 163, 161), (95, 56, 149, 152), (137, 141, 159, 162), (141, 82, 146, 159), (96, 71, 148, 160), (167, 96, 160, 240), (183, 187, 222, 223), (71, 60, 237, 148), (168, 167, 240, 242), (165, 74, 97, 183), (90, 56, 96, 167), (92, 172, 180, 78), (171, 170, 178, 179), (181, 182, 214, 216), (57, 92, 78, 175), (158, 81, 92, 57), (81, 80, 172, 92), (77, 74, 68, 170), (174, 157, 210, 215), (78, 176, 181, 175), (176, 179, 178, 177), (78, 180, 179, 176), (176, 177, 182, 181), (170, 68, 177, 178), (198, 158, 205, 211), (68, 174, 182, 177), (172, 171, 179, 180), (185, 184, 189, 190), (183, 97, 75, 187), (74, 77, 185, 97), (77, 76, 184, 185), (75, 190, 189, 188), (75, 188, 191, 187), (165, 183, 223, 219), (97, 185, 190, 75), (201, 165, 219, 220), (154, 151, 209, 207), (158, 57, 206, 205), (70, 69, 192, 194), (73, 196, 198, 151), (72, 70, 194, 193), (73, 64, 195, 196), (64, 72, 193, 195), (74, 197, 200, 157), (67, 197, 201, 60), (254, 255, 66, 65), (204, 205, 206, 203), (213, 212, 204, 210), (212, 211, 205, 204), (215, 203, 216, 214), (210, 204, 203, 215), (203, 206, 217, 216), (207, 209, 211, 212), (208, 207, 212, 213), (57, 175, 217, 206), (155, 154, 207, 208), (182, 174, 215, 214), (151, 198, 211, 209), (173, 219, 223, 199), (221, 220, 219, 173), (199, 223, 222, 224), (218, 156, 220, 221), (60, 201, 220, 156), (164, 60, 156, 218), (233, 166, 186, 202), (229, 226, 227, 230), (228, 229, 230, 231), (234, 233, 202, 225), (236, 235, 233, 234), (235, 232, 166, 233), (225, 202, 229, 228), (202, 186, 226, 229), (163, 162, 235, 236), (154, 155, 231, 230), (159, 146, 166, 232), (152, 149, 225, 228), (239, 148, 237, 238), (241, 240, 160, 153), (243, 242, 240, 241), (153, 160, 148, 239), (169, 168, 242, 243), (60, 164, 238, 237), (279, 269, 255, 254), (1, 145, 292, 293), (3, 244, 262, 134), (274, 244, 261, 272), (1, 249, 260, 104), (268, 253, 259, 271), (53, 251, 258, 100), (134, 262, 257, 83), (29, 265, 284, 285), (100, 258, 254, 65), (145, 91, 289, 292), (55, 54, 253, 252), (271, 259, 255, 269), (309, 322, 247, 8), (8, 247, 245, 0), (83, 257, 251, 53), (324, 323, 250, 266), (275, 276, 246, 245), (276, 264, 248, 246), (266, 250, 248, 264), (31, 266, 264, 28), (26, 28, 264, 276), (25, 26, 276, 275), (315, 324, 266, 31), (94, 271, 269, 73), (265, 249, 294, 284), (267, 62, 287, 286), (63, 268, 271, 94), (24, 274, 272, 110), (144, 29, 285, 291), (64, 73, 269, 279), (244, 274, 283, 262), (249, 265, 282, 260), (251, 278, 281, 258), (262, 283, 280, 257), (258, 281, 279, 254), (252, 253, 268, 267), (322, 325, 277, 247), (247, 277, 275, 245), (257, 280, 278, 251), (288, 291, 299, 296), (291, 285, 270, 299), (285, 284, 273, 270), (284, 294, 304, 273), (294, 293, 302, 304), (289, 290, 298, 297), (287, 288, 296, 256), (292, 289, 297, 300), (293, 292, 300, 302), (91, 55, 290, 289), (252, 267, 286, 295), (62, 88, 288, 287), (306, 297, 298, 305), (307, 300, 297, 306), (304, 302, 300, 307), (273, 304, 307, 303), (303, 307, 306, 301), (301, 306, 305, 263), (296, 301, 263, 256), (299, 303, 301, 296), (270, 273, 303, 299), (290, 295, 305, 298), (295, 286, 263, 305), (286, 287, 256, 263), (260, 282, 325, 322), (110, 272, 324, 315), (272, 261, 323, 324), (104, 260, 322, 309), (130, 127, 320, 321), (118, 121, 319, 318), (121, 114, 317, 319), (108, 313, 317, 114), (27, 314, 318, 117), (107, 111, 316, 312), (111, 110, 315, 316), (282, 109, 314, 325), (106, 107, 312, 311), (261, 103, 308, 323), (105, 104, 309, 310), (103, 105, 310, 308), (22, 313, 321, 129)])
me_cube_001.polygons.foreach_set('use_smooth', [True] * 304)
me_cube_001.use_remesh_preserve_volume = False
me_cube_001.use_remesh_preserve_attributes = False
me_cube_001.use_mirror_vertex_groups = False
me_cube_001.update()
me_cube_007 = bpy.data.meshes.new('Cube.007')
me_cube_007.from_pydata([(1.015, -0.112, 1.496), (1.015, -0.1775, 1.556), (0.9782, -0.112, 1.496), (0.9782, -0.1775, 1.556), (1.015, 0.842, 1.496), (1.015, 0.9082, 1.558), (0.9782, 0.842, 1.496), (0.9782, 0.9082, 1.558), (0.9782, -0.1806, -1.008), (0.9782, -0.1128, -1.008), (1.015, -0.176, -1.008), (1.015, -0.1082, -1.008), (0.9782, -0.1835, 1.557), (0.9782, -0.1156, 1.495), (1.015, -0.1789, 1.557), (1.015, -0.111, 1.495), (1.015, 0.8411, 1.495), (1.015, 0.909, 1.557), (0.9782, 0.8458, 1.495), (0.9782, 0.9137, 1.557), (1.015, 0.8383, -1.008), (1.015, 0.9061, -1.008), (0.9782, 0.8429, -1.008), (0.9782, 0.9107, -1.008)], [], [(1, 3, 2, 0), (3, 7, 6, 2), (7, 5, 4, 6), (5, 1, 0, 4), (0, 2, 6, 4), (5, 7, 3, 1), (10, 8, 12, 14), (15, 13, 9, 11), (10, 14, 15, 11), (12, 8, 9, 13), (19, 23, 22, 18), (21, 17, 16, 20), (16, 18, 22, 20), (21, 23, 19, 17), (13, 15, 14, 12), (16, 17, 19, 18), (22, 23, 21, 20), (11, 9, 8, 10)])
me_cube_007.materials.append(mat_semigloss_white_001)
me_cube_007.use_remesh_preserve_volume = False
me_cube_007.use_remesh_preserve_attributes = False
me_cube_007.use_mirror_vertex_groups = False
me_cube_007.update()
me_plane_003 = bpy.data.meshes.new('Plane.003')
me_plane_003.from_pydata([(-0.02035, -0.04738, -0.7126), (-0.02035, -0.04738, 0.6271), (-0.02035, 0.04738, -0.7126), (-0.02035, 0.04738, 0.6271), (0.02035, -0.04738, -0.7126), (0.02035, -0.04738, 0.6271), (0.02035, 0.04738, -0.7126), (0.02035, 0.04738, 0.6271), (1.01, -0.04738, -0.7126), (1.01, -0.04738, 0.6271), (1.01, 0.04738, -0.7126), (1.01, 0.04738, 0.6271), (1.051, -0.04738, -0.7126), (1.051, -0.04738, 0.6271), (1.051, 0.04738, -0.7126), (1.051, 0.04738, 0.6271), (1.01, -0.04738, -0.7126), (1.01, -0.04738, 0.6271), (1.01, 0.04738, -0.7126), (1.01, 0.04738, 0.6271), (1.051, -0.04738, -0.7126), (1.051, -0.04738, 0.6271), (1.051, 0.04738, -0.7126), (1.051, 0.04738, 0.6271), (-1.159, -0.04738, -0.7126), (-1.159, -0.04738, 0.6271), (-1.159, 0.04738, -0.7126), (-1.159, 0.04738, 0.6271), (-1.118, -0.04738, -0.7126), (-1.118, -0.04738, 0.6271), (-1.118, 0.04738, -0.7126), (-1.118, 0.04738, 0.6271), (-2.01, -0.04738, 0.4502), (1.89, -0.04738, 0.4502), (-2.01, 0.04738, 0.4502), (1.89, 0.04738, 0.4502), (-2.01, -0.04738, 0.4095), (1.89, -0.04738, 0.4095), (-2.01, 0.04738, 0.4095), (1.89, 0.04738, 0.4095)], [], [(1, 3, 2, 0), (3, 7, 6, 2), (7, 5, 4, 6), (5, 1, 0, 4), (0, 2, 6, 4), (5, 7, 3, 1), (9, 11, 10, 8), (11, 15, 14, 10), (15, 13, 12, 14), (13, 9, 8, 12), (8, 10, 14, 12), (13, 15, 11, 9), (17, 19, 18, 16), (19, 23, 22, 18), (23, 21, 20, 22), (21, 17, 16, 20), (16, 18, 22, 20), (21, 23, 19, 17), (25, 27, 26, 24), (27, 31, 30, 26), (31, 29, 28, 30), (29, 25, 24, 28), (24, 26, 30, 28), (29, 31, 27, 25), (33, 35, 34, 32), (35, 39, 38, 34), (39, 37, 36, 38), (37, 33, 32, 36), (32, 34, 38, 36), (37, 39, 35, 33)])
me_plane_003.materials.append(mat_semigloss_white_001)
me_plane_003.use_remesh_preserve_volume = False
me_plane_003.use_remesh_preserve_attributes = False
me_plane_003.use_mirror_vertex_groups = False
me_plane_003.update()
me_plane_001 = bpy.data.meshes.new('Plane.001')
me_plane_001.from_pydata([(-2.041, 0.05495, -0.7274), (1.93, 0.05495, -0.7274), (-2.041, 0.05495, 0.6734), (1.93, 0.05495, 0.6734)], [], [(0, 1, 3, 2)])
me_plane_001.use_remesh_preserve_volume = False
me_plane_001.use_remesh_preserve_attributes = False
me_plane_001.use_mirror_vertex_groups = False
me_plane_001.update()
me_cube_006 = bpy.data.meshes.new('Cube.006')
me_cube_006.from_pydata([(-0.9993, -1.0, -0.9792), (-0.9518, -1.0, 1.0), (-0.9993, 1.0, -0.9792), (-0.9518, 1.0, 1.0), (0.9984, -1.0, -0.9639), (0.9507, -1.0, 1.0), (0.9984, 1.0, -0.9639), (0.9507, 1.0, 1.0), (-0.9988, -1.0, 29.44), (-0.9518, -1.0, 29.44), (-0.9988, 1.0, 29.44), (-0.9518, 1.0, 29.44), (-0.9988, -1.0, -0.9523), (-0.9518, -1.0, 0.9933), (-0.9988, 1.0, -0.9523), (-0.9518, 1.0, 0.9933), (-0.9996, -1.0, 29.44), (-0.9526, -1.0, 29.44), (-0.9996, 1.0, 29.44), (-0.9526, 1.0, 29.44), (0.9981, -1.0, 29.44), (0.9511, -1.0, 29.44), (0.9981, 1.0, 29.44), (0.9511, 1.0, 29.44), (0.9981, -1.0, -0.9523), (0.9511, -1.0, 0.9933), (0.9981, 1.0, -0.9523), (0.9511, 1.0, 0.9933), (0.9981, -1.0, 29.44), (0.9511, -1.0, 29.44), (0.9981, 1.0, 29.44), (0.9511, 1.0, 29.44)], [], [(1, 3, 2, 0), (3, 7, 6, 2), (7, 5, 4, 6), (5, 1, 0, 4), (0, 2, 6, 4), (5, 7, 3, 1), (11, 15, 14, 10), (15, 13, 12, 14), (13, 9, 8, 12), (8, 10, 14, 12), (13, 15, 11, 9), (17, 19, 18, 16), (23, 22, 26, 27), (27, 26, 24, 25), (25, 24, 20, 21), (20, 24, 26, 22), (25, 21, 23, 27), (29, 31, 30, 28)])
me_cube_006.materials.append(mat_semigloss_white)
me_cube_006.use_remesh_preserve_volume = False
me_cube_006.use_remesh_preserve_attributes = False
me_cube_006.use_mirror_vertex_groups = False
me_cube_006.update()
me_cube_003 = bpy.data.meshes.new('Cube.003')
me_cube_003.from_pydata([(-1.0, -1.0, -1.0), (-1.0, -1.0, 1.0), (-1.0, 1.0, -1.0), (-1.0, 1.0, 1.0), (1.0, -1.0, -1.0), (1.0, -1.0, 1.0), (1.0, 1.0, -1.0), (1.0, 1.0, 1.0)], [], [(1, 3, 2, 0), (3, 7, 6, 2), (7, 5, 4, 6), (5, 1, 0, 4), (0, 2, 6, 4), (5, 7, 3, 1)])
me_cube_003.materials.append(mat_semigloss_white_001)
me_cube_003.use_remesh_preserve_volume = False
me_cube_003.use_remesh_preserve_attributes = False
me_cube_003.use_mirror_vertex_groups = False
me_cube_003.update()
me_sphere = bpy.data.meshes.new('Sphere')
me_sphere.from_pydata([(-0.01703, -2.046e-10, 0.04112), (-0.03147, -2.046e-10, 0.03147), (-0.04112, -2.046e-10, 0.01703), (-0.04451, -2.046e-10, -1.946e-09), (-0.04112, -2.046e-10, -0.01703), (-0.03147, -2.046e-10, -0.03147), (-0.01475, 0.008516, 0.04112), (-0.02726, 0.01574, 0.03147), (-0.03561, 0.02056, 0.01703), (-0.03855, 0.02225, -1.946e-09), (-0.03561, 0.02056, -0.01703), (-0.02726, 0.01574, -0.03147), (-0.01475, 0.008516, -0.04112), (-0.008516, 0.01475, 0.04112), (-0.01574, 0.02726, 0.03147), (-0.02056, 0.03561, 0.01703), (-0.02225, 0.03855, -1.946e-09), (-0.02056, 0.03561, -0.01703), (-0.01574, 0.02726, -0.03147), (-0.008516, 0.01475, -0.04112), (-6.704e-09, 0.01703, 0.04112), (-6.704e-09, 0.03147, 0.03147), (-2.558e-09, 0.04112, 0.01703), (-4.217e-09, 0.04451, -1.946e-09), (-2.558e-09, 0.04112, -0.01703), (-6.704e-09, 0.03147, -0.03147), (-5.875e-09, 0.01703, -0.04112), (0.008516, 0.01475, 0.04112), (0.01574, 0.02726, 0.03147), (0.02056, 0.03561, 0.01703), (0.02225, 0.03855, -1.946e-09), (0.02056, 0.03561, -0.01703), (0.01574, 0.02726, -0.03147), (0.008516, 0.01475, -0.04112), (-0.01475, 0.008516, 0.06739), (0.01475, 0.008516, 0.04112), (0.02726, 0.01574, 0.03147), (0.03561, 0.02056, 0.01703), (0.03855, 0.02225, -1.946e-09), (0.03561, 0.02056, -0.01703), (0.02726, 0.01574, -0.03147), (0.01475, 0.008516, -0.04112), (0.01703, 5.803e-10, 0.04112), (0.03147, 5.803e-10, 0.03147), (0.04112, -3.565e-09, 0.01703), (0.04451, -2.487e-10, -1.946e-09), (0.04112, -3.565e-09, -0.01703), (0.03147, 5.803e-10, -0.03147), (0.01703, -1.078e-09, -0.04112), (-6.721e-09, -2.046e-10, -0.04451), (0.01475, -0.008516, 0.04112), (0.02726, -0.01574, 0.03147), (0.03561, -0.02056, 0.01703), (0.03855, -0.02225, -1.946e-09), (0.03561, -0.02056, -0.01703), (0.02726, -0.01574, -0.03147), (0.01475, -0.008516, -0.04112), (0.008516, -0.01475, 0.04112), (0.01574, -0.02726, 0.03147), (0.02056, -0.03561, 0.01703), (0.02225, -0.03855, -1.946e-09), (0.02056, -0.03561, -0.01703), (0.01574, -0.02726, -0.03147), (0.008516, -0.01475, -0.04112), (-6.704e-09, -0.01703, 0.04112), (-9.191e-09, -0.03147, 0.03147), (-1.085e-08, -0.04112, 0.01703), (-7.533e-09, -0.04451, -1.946e-09), (-1.085e-08, -0.04112, -0.01703), (-9.191e-09, -0.03147, -0.03147), (-7.533e-09, -0.01703, -0.04112), (-0.008516, -0.01475, 0.04112), (-0.01574, -0.02726, 0.03147), (-0.02056, -0.03561, 0.01703), (-0.02225, -0.03855, -1.946e-09), (-0.02056, -0.03561, -0.01703), (-0.01574, -0.02726, -0.03147), (-0.008516, -0.01475, -0.04112), (-0.01475, -0.008516, 0.04112), (-0.02726, -0.01574, 0.03147), (-0.03561, -0.02056, 0.01703), (-0.03855, -0.02225, -1.946e-09), (-0.03561, -0.02056, -0.01703), (-0.02726, -0.01574, -0.03147), (-0.01475, -0.008516, -0.04112), (-0.01703, 5.803e-10, -0.04112), (-0.01475, 0.008516, 0.04112), (-0.01703, -2.046e-10, 0.04112), (-0.008516, 0.01475, 0.04112), (-6.704e-09, 0.01703, 0.04112), (0.008516, 0.01475, 0.04112), (-0.04524, 0.02612, 0.06795), (0.01475, 0.008516, 0.04112), (0.01703, 5.803e-10, 0.04112), (0.01475, -0.008516, 0.04112), (0.008516, -0.01475, 0.04112), (-6.704e-09, -0.01703, 0.04112), (-0.008516, -0.01475, 0.04112), (-0.01475, -0.008516, 0.04112), (-0.01703, -2.046e-10, 0.06739), (-0.008516, 0.01475, 0.06739), (-4.72e-09, 0.01703, 0.06739), (0.008516, 0.01475, 0.06739), (-0.04524, 0.02612, 0.07644), (0.01475, 0.008516, 0.06739), (0.01703, 5.803e-10, 0.06739), (0.01475, -0.008516, 0.06739), (0.008516, -0.01475, 0.06739), (-4.72e-09, -0.01703, 0.06739), (-0.008516, -0.01475, 0.06739), (-0.01475, -0.008516, 0.06739), (-0.05224, -6.274e-10, 0.06795), (-0.02612, 0.04524, 0.06795), (-2.495e-08, 0.05224, 0.06795), (0.02612, 0.04524, 0.06795), (0.04524, 0.02612, 0.06795), (0.05224, 1.78e-09, 0.06795), (0.04524, -0.02612, 0.06795), (0.02612, -0.04524, 0.06795), (-2.495e-08, -0.05224, 0.06795), (-0.02612, -0.04524, 0.06795), (-0.04524, -0.02612, 0.06795), (-0.05224, -6.274e-10, 0.07644), (-0.02612, 0.04524, 0.07644), (-2.431e-08, 0.05224, 0.07644), (0.02612, 0.04524, 0.07644), (-4.221e-08, -1.093e-08, 0.08683), (0.04524, 0.02612, 0.07644), (0.05224, 1.78e-09, 0.07644), (0.04524, -0.02612, 0.07644), (0.02612, -0.04524, 0.07644), (-2.431e-08, -0.05224, 0.07644), (-0.02612, -0.04524, 0.07644), (-0.04524, -0.02612, 0.07644)], [], [(4, 3, 9, 10), (2, 1, 7, 8), (5, 4, 10, 11), (3, 2, 8, 9), (1, 0, 6, 7), (11, 10, 17, 18), (9, 8, 15, 16), (7, 6, 13, 14), (12, 11, 18, 19), (10, 9, 16, 17), (8, 7, 14, 15), (16, 15, 22, 23), (14, 13, 20, 21), (19, 18, 25, 26), (17, 16, 23, 24), (15, 14, 21, 22), (18, 17, 24, 25), (26, 25, 32, 33), (24, 23, 30, 31), (22, 21, 28, 29), (25, 24, 31, 32), (23, 22, 29, 30), (21, 20, 27, 28), (29, 28, 36, 37), (32, 31, 39, 40), (30, 29, 37, 38), (28, 27, 35, 36), (33, 32, 40, 41), (31, 30, 38, 39), (40, 39, 46, 47), (38, 37, 44, 45), (36, 35, 42, 43), (41, 40, 47, 48), (39, 38, 45, 46), (37, 36, 43, 44), (43, 42, 50, 51), (48, 47, 55, 56), (46, 45, 53, 54), (44, 43, 51, 52), (47, 46, 54, 55), (45, 44, 52, 53), (56, 55, 62, 63), (54, 53, 60, 61), (52, 51, 58, 59), (55, 54, 61, 62), (53, 52, 59, 60), (51, 50, 57, 58), (62, 61, 68, 69), (60, 59, 66, 67), (58, 57, 64, 65), (63, 62, 69, 70), (61, 60, 67, 68), (59, 58, 65, 66), (69, 68, 75, 76), (67, 66, 73, 74), (65, 64, 71, 72), (70, 69, 76, 77), (68, 67, 74, 75), (66, 65, 72, 73), (77, 76, 83, 84), (75, 74, 81, 82), (73, 72, 79, 80), (76, 75, 82, 83), (74, 73, 80, 81), (72, 71, 78, 79), (85, 5, 11, 12), (50, 42, 93, 94), (49, 85, 12), (49, 12, 19), (6, 0, 87, 86), (13, 6, 86, 88), (49, 19, 26), (78, 71, 97, 98), (49, 26, 33), (20, 13, 88, 89), (49, 33, 41), (49, 41, 48), (42, 35, 92, 93), (71, 64, 96, 97), (49, 48, 56), (0, 78, 98, 87), (49, 56, 63), (27, 20, 89, 90), (49, 63, 70), (35, 27, 90, 92), (49, 70, 77), (64, 57, 95, 96), (49, 77, 84), (82, 81, 3, 4), (80, 79, 1, 2), (57, 50, 94, 95), (49, 84, 85), (83, 82, 4, 5), (81, 80, 2, 3), (79, 78, 0, 1), (84, 83, 5, 85), (93, 92, 104, 105), (87, 98, 110, 99), (96, 95, 107, 108), (89, 88, 100, 101), (92, 90, 102, 104), (95, 94, 106, 107), (88, 86, 34, 100), (98, 97, 109, 110), (94, 93, 105, 106), (86, 87, 99, 34), (97, 96, 108, 109), (90, 89, 101, 102), (105, 104, 115, 116), (99, 110, 121, 111), (108, 107, 118, 119), (101, 100, 112, 113), (104, 102, 114, 115), (107, 106, 117, 118), (100, 34, 91, 112), (110, 109, 120, 121), (106, 105, 116, 117), (34, 99, 111, 91), (109, 108, 119, 120), (102, 101, 113, 114), (119, 118, 130, 131), (113, 112, 123, 124), (115, 114, 125, 127), (118, 117, 129, 130), (112, 91, 103, 123), (121, 120, 132, 133), (117, 116, 128, 129), (91, 111, 122, 103), (120, 119, 131, 132), (114, 113, 124, 125), (116, 115, 127, 128), (111, 121, 133, 122), (122, 126, 103), (103, 126, 123), (123, 126, 124), (124, 126, 125), (125, 126, 127), (127, 126, 128), (128, 126, 129), (129, 126, 130), (130, 126, 131), (131, 126, 132), (132, 126, 133), (133, 126, 122)])
me_sphere.polygons.foreach_set('use_smooth', [True] * 144)
me_sphere.use_remesh_preserve_volume = False
me_sphere.use_remesh_preserve_attributes = False
me_sphere.use_mirror_vertex_groups = False
me_sphere.update()
me_plane = bpy.data.meshes.new('Plane')
me_plane.from_pydata([(-1.247, -0.8965, 1.866e-08), (1.242, -0.8965, -1.827e-08), (-1.247, 0.9254, 1.866e-08), (1.242, 0.9254, -1.827e-08), (-1.247, 0.7747, 1.866e-08), (-1.247, 0.2996, 1.866e-08), (-1.247, -0.2335, 1.866e-08), (-1.247, -0.7304, 1.866e-08), (1.242, -0.7304, -1.827e-08), (1.242, -0.2335, -1.827e-08), (1.242, 0.2996, -1.827e-08), (1.242, 0.7747, -1.827e-08), (-1.247, -0.8965, 1.866e-08), (-1.146, -0.8965, 2.991e-08), (-0.9671, -0.8965, 3.527e-08), (-0.101, -0.8965, -1.125e-08), (0.1322, -0.8965, -9.982e-09), (-0.8588, 0.7747, 2.945e-08), (1.148, -0.8965, -4.893e-08), (1.148, 0.9254, -4.893e-08), (-0.8588, 0.2996, 2.945e-08), (0.1322, 0.9254, -9.982e-09), (-0.101, 0.9254, -1.125e-08), (-0.9671, 0.9254, 3.527e-08), (-1.146, 0.9254, 2.991e-08), (-1.247, 0.9254, 1.866e-08), (1.148, -0.7304, -4.893e-08), (-0.8588, -0.2335, 2.945e-08), (0.1322, -0.7304, -9.982e-09), (-0.101, -0.7304, -1.125e-08), (-0.9671, -0.7304, 3.527e-08), (-1.146, -0.7304, 2.991e-08), (-1.247, -0.7304, 1.866e-08), (1.148, -0.2335, -4.893e-08), (-0.8588, -0.7304, 2.945e-08), (0.1322, -0.2335, -9.982e-09), (-0.101, -0.2335, -1.125e-08), (-0.9671, -0.2335, 3.527e-08), (-1.146, -0.2335, 2.991e-08), (-1.247, -0.2335, 1.866e-08), (1.148, 0.2996, -4.893e-08), (-0.8588, 0.9254, 2.945e-08), (0.1322, 0.2996, -9.982e-09), (-0.101, 0.2996, -1.125e-08), (-0.9671, 0.2996, 3.527e-08), (-1.146, 0.2996, 2.991e-08), (-1.247, 0.2996, 1.866e-08), (1.148, 0.7747, -4.893e-08), (-0.8588, -0.8965, 2.945e-08), (0.1322, 0.7747, -9.982e-09), (-0.101, 0.7747, -1.125e-08), (-0.9671, 0.7747, 3.527e-08), (-1.146, 0.7747, 2.991e-08), (-1.247, 0.7747, 1.866e-08), (-0.1326, 0.7366, -0.04749), (-0.8146, 0.7366, -0.04749), (-0.1326, 0.309, -0.04749), (-0.8146, 0.309, -0.04749), (-0.1389, -0.2584, -0.04749), (-0.821, -0.2584, -0.04749), (1.097, -0.7056, -0.04749), (0.183, -0.7056, -0.04749), (-0.9761, -0.7056, -0.04749), (-1.137, -0.7056, -0.04749), (-0.1389, -0.7056, -0.04749), (-0.821, -0.7056, -0.04749), (1.097, -0.2584, -0.04749), (0.183, -0.2584, -0.04749), (-0.9761, -0.2584, -0.04749), (-1.137, -0.2584, -0.04749), (1.097, 0.3233, -0.04749), (0.183, 0.3233, -0.04749), (-0.9761, 0.3233, -0.04749), (-1.137, 0.3233, -0.04749), (1.097, 0.7509, -0.04749), (0.183, 0.7509, -0.04749), (-0.9761, 0.7509, -0.04749), (-1.137, 0.7509, -0.04749), (-0.1667, 0.7152, 0.007036), (-0.7805, 0.7152, 0.007036), (-0.1667, 0.3304, 0.007036), (-0.7805, 0.3304, 0.007036), (-0.173, -0.2807, 0.007036), (-0.7869, -0.2807, 0.007036), (1.052, -0.6832, 0.007036), (0.2287, -0.6832, 0.007036), (-0.9841, -0.6832, 0.007036), (-1.129, -0.6832, 0.007036), (-0.173, -0.6832, 0.007036), (-0.7869, -0.6832, 0.007036), (1.052, -0.2807, 0.007036), (0.2287, -0.2807, 0.007036), (-0.9841, -0.2807, 0.007036), (-1.129, -0.2807, 0.007036), (1.052, 0.3447, 0.007036), (0.2287, 0.3447, 0.007036), (-0.9841, 0.3447, 0.007036), (-1.129, 0.3447, 0.007036), (1.052, 0.7296, 0.007036), (0.2287, 0.7296, 0.007036), (-0.9841, 0.7296, 0.007036), (-1.129, 0.7296, 0.007036)], [], [(47, 11, 3, 19), (18, 1, 8, 26), (26, 8, 9, 33), (33, 9, 10, 40), (40, 10, 11, 47), (5, 46, 53, 4), (46, 45, 52, 53), (51, 52, 77, 76), (26, 33, 66, 60), (43, 42, 49, 50), (33, 40, 42, 35), (6, 39, 46, 5), (39, 38, 45, 46), (38, 37, 44, 45), (27, 36, 43, 20), (36, 35, 42, 43), (17, 20, 57, 55), (44, 20, 17, 51), (7, 32, 39, 6), (32, 31, 38, 39), (27, 34, 65, 59), (49, 42, 71, 75), (29, 28, 35, 36), (16, 18, 26, 28), (37, 27, 20, 44), (0, 12, 32, 7), (12, 13, 31, 32), (13, 14, 30, 31), (48, 15, 29, 34), (15, 16, 28, 29), (47, 19, 21, 49), (30, 34, 27, 37), (4, 53, 25, 2), (53, 52, 24, 25), (52, 51, 23, 24), (17, 50, 22, 41), (50, 49, 21, 22), (51, 17, 41, 23), (14, 48, 34, 30), (28, 26, 60, 61), (58, 59, 83, 82), (73, 72, 96, 97), (55, 57, 81, 79), (57, 56, 80, 81), (60, 66, 90, 84), (71, 70, 94, 95), (45, 44, 72, 73), (40, 47, 74, 70), (37, 38, 69, 68), (31, 30, 62, 63), (50, 17, 55, 54), (38, 31, 63, 69), (52, 45, 73, 77), (30, 37, 68, 62), (44, 51, 76, 72), (29, 36, 58, 64), (34, 29, 64, 65), (47, 49, 75, 74), (36, 27, 59, 58), (42, 40, 70, 71), (43, 50, 54, 56), (20, 43, 56, 57), (35, 28, 61, 67), (33, 35, 67, 66), (97, 96, 100, 101), (81, 80, 78, 79), (84, 90, 91, 85), (87, 86, 92, 93), (89, 88, 82, 83), (94, 98, 99, 95), (70, 74, 98, 94), (74, 75, 99, 98), (61, 60, 84, 85), (69, 63, 87, 93), (76, 77, 101, 100), (63, 62, 86, 87), (62, 68, 92, 86), (77, 73, 97, 101), (65, 64, 88, 89), (64, 58, 82, 88), (72, 76, 100, 96), (66, 67, 91, 90), (67, 61, 85, 91), (56, 54, 78, 80), (68, 69, 93, 92), (59, 65, 89, 83), (54, 55, 79, 78), (75, 71, 95, 99)])
me_plane.materials.append(mat_semigloss_white_001)
me_plane.use_remesh_preserve_volume = False
me_plane.use_remesh_preserve_attributes = False
me_plane.use_mirror_vertex_groups = False
me_plane.update()
me_cube = bpy.data.meshes.new('Cube')
me_cube.from_pydata([(1.0, 3.0, -1.0), (1.0, -1.0, -1.0), (-1.0, -1.0, -1.0), (-1.0, 3.0, -1.0), (1.0, 3.0, 1.9), (1.0, -1.0, 1.9), (-1.0, -1.0, 1.9), (-1.0, 3.0, 1.9), (0.6447, 3.0, -1.0), (-0.6886, 3.0, -1.0), (0.6447, -1.0, -1.0), (-0.6886, -1.0, -1.0), (0.6447, 3.0, 1.9), (-0.6886, 3.0, 1.9), (0.6447, -1.0, 1.9), (-0.6886, -1.0, 1.9), (1.0, 3.0, 0.1773), (1.0, 3.0, 1.625), (1.0, -1.0, 0.1773), (1.0, -1.0, 1.507), (-1.0, -1.0, 0.1773), (-1.0, -1.0, 1.627), (-1.0, 3.0, 0.1773), (-1.0, 3.0, 1.627), (0.6447, 3.0, 1.627), (0.6447, 3.0, 0.1773), (-0.6886, 3.0, 1.627), (-0.6886, 3.0, 0.1773), (1.0, 0.8523, -1.0), (1.0, -0.1508, -1.0), (-1.0, -0.1508, -1.0), (-1.0, 0.8523, -1.0), (1.0, 0.8523, 1.9), (1.0, -0.1508, 1.9), (-1.0, -0.1508, 1.9), (-1.0, 0.8523, 1.9), (0.6447, -0.1508, 1.9), (0.6447, 0.8523, 1.9), (-0.6886, -0.1508, 1.9), (-0.6886, 0.8523, 1.9), (0.6447, 0.8523, -1.0), (0.6447, -0.1508, -1.0), (-0.6886, 0.8523, -1.0), (-0.6886, -0.1508, -1.0), (-1.0, 0.8523, 0.1773), (-1.0, -0.1508, 0.1773), (-1.0, 0.8523, 1.627), (-1.0, -0.1508, 1.627), (1.0, -0.1508, 0.1773), (1.0, 0.8523, 0.1773), (1.0, -0.1508, 1.507), (1.0, 0.8523, 1.507), (0.9782, -0.1806, -0.9596), (0.9782, -0.1128, -1.0), (1.015, -0.176, -0.9596), (1.015, -0.1082, -0.9596)], [], [(43, 30, 2, 11), (38, 15, 6, 34), (50, 33, 5, 19), (46, 23, 7, 35), (27, 22, 3, 9), (16, 25, 8, 0), (25, 27, 9, 8), (33, 5, 14, 36), (36, 14, 15, 38), (29, 41, 10, 1), (41, 43, 11, 10), (12, 13, 26, 24), (4, 12, 24, 17), (17, 24, 25, 16), (13, 7, 23, 26), (26, 23, 22, 27), (31, 3, 22, 44), (44, 22, 23, 46), (29, 48, 18, 1), (48, 50, 19, 18), (16, 17, 51, 49), (0, 16, 49, 28), (20, 45, 47, 21), (45, 44, 46, 47), (2, 30, 45, 20), (30, 31, 44, 45), (8, 9, 42, 40), (40, 42, 43, 41), (0, 8, 40, 28), (28, 40, 41, 29), (12, 37, 39, 13), (37, 36, 38, 39), (4, 32, 37, 12), (32, 33, 36, 37), (21, 47, 34, 6), (47, 46, 35, 34), (17, 4, 32, 51), (51, 32, 33, 50), (13, 39, 35, 7), (39, 38, 34, 35), (9, 3, 31, 42), (42, 31, 30, 43), (55, 53, 52, 54)])
me_cube.polygons.foreach_set('material_index', [0, 2, 1, 1, 1, 1, 1, 2, 2, 0, 0, 1, 1, 1, 1, 1, 1, 1, 1, 1, 1, 1, 1, 1, 1, 1, 0, 0, 0, 0, 2, 2, 2, 2, 1, 1, 1, 1, 2, 2, 0, 0, 0])
_uv = me_cube.uv_layers.new(name='floor')
_uv.uv.foreach_set('vector', [0.222, 0.7122, 0.222, 0.789, 0.01236, 0.789, 0.01236, 0.7122, 0.7612, 1.039, 0.6659, 1.039, 0.6659, 1.004, 0.7613, 1.004, 0.3841, 1.358, 0.34, 1.358, 0.34, 1.453, 0.3841, 1.453, 0.5479, 1.748, 0.789, 1.748, 0.789, 1.779, 0.5479, 1.779, 0.8243, 1.81, 0.7893, 1.81, 0.7893, 1.678, 0.8243, 1.678, 1.014, 1.81, 0.9739, 1.81, 0.9739, 1.678, 1.014, 1.678, 0.9739, 1.81, 0.8243, 1.81, 0.8243, 1.678, 0.9739, 1.678, 0.7612, 1.229, 0.6659, 1.229, 0.6659, 1.189, 0.7612, 1.189, 0.7612, 1.189, 0.6659, 1.189, 0.6659, 1.039, 0.7612, 1.039, 0.222, 0.2954, 0.222, 0.3831, 0.01236, 0.3831, 0.01236, 0.2954, 0.222, 0.3831, 0.222, 0.7122, 0.01236, 0.7122, 0.01236, 0.3831, 0.9739, 2.004, 0.8243, 2.004, 0.8243, 1.973, 0.9739, 1.973, 1.014, 2.004, 0.9739, 2.004, 0.9739, 1.973, 1.014, 1.973, 1.014, 1.973, 0.9739, 1.973, 0.9739, 1.81, 1.014, 1.81, 0.8243, 2.004, 0.7893, 2.004, 0.7893, 1.973, 0.8243, 1.973, 0.8243, 1.973, 0.7893, 1.973, 0.7893, 1.81, 0.8243, 1.81, 0.5479, 1.453, 0.789, 1.453, 0.789, 1.586, 0.5479, 1.586, 0.5479, 1.586, 0.789, 1.586, 0.789, 1.748, 0.5479, 1.748, 0.6655, 1.358, 0.5334, 1.358, 0.5334, 1.453, 0.6655, 1.453, 0.5334, 1.358, 0.3841, 1.358, 0.3841, 1.453, 0.5334, 1.453, 0.5334, 1.004, 0.3709, 1.004, 0.3841, 1.245, 0.5334, 1.245, 0.6655, 1.004, 0.5334, 1.004, 0.5334, 1.245, 0.6655, 1.245, 0.34, 1.586, 0.4353, 1.586, 0.4353, 1.748, 0.34, 1.748, 0.4353, 1.586, 0.5479, 1.586, 0.5479, 1.748, 0.4353, 1.748, 0.34, 1.453, 0.4353, 1.453, 0.4353, 1.586, 0.34, 1.586, 0.4353, 1.453, 0.5479, 1.453, 0.5479, 1.586, 0.4353, 1.586, 0.9997, 0.3831, 0.9997, 0.7122, 0.4696, 0.7122, 0.4696, 0.3831, 0.4696, 0.3831, 0.4696, 0.7122, 0.222, 0.7122, 0.222, 0.3831, 0.9997, 0.2954, 0.9997, 0.3831, 0.4696, 0.3831, 0.4696, 0.2954, 0.4696, 0.2954, 0.4696, 0.3831, 0.222, 0.3831, 0.222, 0.2954, 1.115, 1.189, 0.8738, 1.189, 0.8738, 1.039, 1.115, 1.039, 0.8738, 1.189, 0.7612, 1.189, 0.7612, 1.039, 0.8738, 1.039, 1.115, 1.229, 0.8738, 1.229, 0.8738, 1.189, 1.115, 1.189, 0.8738, 1.229, 0.7612, 1.229, 0.7612, 1.189, 0.8738, 1.189, 0.34, 1.748, 0.4353, 1.748, 0.4353, 1.779, 0.34, 1.779, 0.4353, 1.748, 0.5479, 1.748, 0.5479, 1.779, 0.4353, 1.779, 0.3709, 1.004, 0.34, 1.004, 0.34, 1.245, 0.3841, 1.245, 0.3841, 1.245, 0.34, 1.245, 0.34, 1.358, 0.3841, 1.358, 1.115, 1.039, 0.8738, 1.039, 0.8739, 1.004, 1.115, 1.004, 0.8738, 1.039, 0.7612, 1.039, 0.7613, 1.004, 0.8739, 1.004, 0.9997, 0.7122, 0.9997, 0.789, 0.4696, 0.789, 0.4696, 0.7122, 0.4696, 0.7122, 0.4696, 0.789, 0.222, 0.789, 0.222, 0.7122, 0.3398, 1.004, 0.3398, 1.004, 0.3398, 1.004, 0.3398, 1.004])
_uv.active_render = True
_uv = me_cube.uv_layers.new(name='walls')
_uv.uv.foreach_set('vector', [0.5448, 0.639, 0.5448, 0.674, 0.4495, 0.674, 0.4495, 0.639, 0.4214, 0.03515, 0.3261, 0.03512, 0.3261, 0.000167, 0.4214, 0.0001999, 0.7806, 0.7732, 0.7806, 0.8688, 0.9871, 0.8688, 0.9871, 0.7732, 0.4669, 0.8206, 0.9963, 0.8206, 0.9963, 0.8878, 0.4669, 0.8878, 0.409, 0.7585, 0.409, 0.8636, 0.01157, 0.8636, 0.01157, 0.7585, 0.409, 0.1885, 0.409, 0.3084, 0.01157, 0.3084, 0.01157, 0.1885, 0.409, 0.3084, 0.409, 0.7585, 0.01157, 0.7585, 0.01157, 0.3084, 0.4213, 0.2247, 0.326, 0.2247, 0.326, 0.1848, 0.4214, 0.1848, 0.4214, 0.1848, 0.326, 0.1848, 0.3261, 0.03512, 0.4214, 0.03515, 0.5448, 0.4495, 0.5448, 0.4894, 0.4495, 0.4894, 0.4495, 0.4495, 0.5448, 0.4894, 0.5448, 0.639, 0.4495, 0.639, 0.4495, 0.4894, 0.9904, 0.3084, 0.9904, 0.7585, 0.8984, 0.7585, 0.8984, 0.3084, 0.9904, 0.1885, 0.9904, 0.3084, 0.8984, 0.3084, 0.8975, 0.1885, 0.8975, 0.1885, 0.8984, 0.3084, 0.409, 0.3084, 0.409, 0.1885, 0.9904, 0.7585, 0.9904, 0.8636, 0.8984, 0.8636, 0.8984, 0.7585, 0.8984, 0.7585, 0.8984, 0.8636, 0.409, 0.8636, 0.409, 0.7585, 0.4669, 0.1729, 0.9963, 0.1729, 0.9963, 0.4631, 0.4669, 0.4631, 0.4669, 0.4631, 0.9963, 0.4631, 0.9963, 0.8206, 0.4669, 0.8206, 0.7806, 0.1635, 0.7806, 0.4499, 0.9871, 0.4499, 0.9871, 0.1635, 0.7806, 0.4499, 0.7806, 0.7732, 0.9871, 0.7732, 0.9871, 0.4499, 0.01426, 0.4499, 0.01426, 0.8019, 0.5366, 0.7732, 0.5366, 0.4499, 0.01426, 0.1635, 0.01426, 0.4499, 0.5366, 0.4499, 0.5366, 0.1635, 0.01023, 0.4631, 0.2196, 0.4631, 0.2196, 0.8206, 0.01023, 0.8206, 0.2196, 0.4631, 0.4669, 0.4631, 0.4669, 0.8206, 0.2196, 0.8206, 0.01023, 0.1729, 0.2196, 0.1729, 0.2196, 0.4631, 0.01023, 0.4631, 0.2196, 0.1729, 0.4669, 0.1729, 0.4669, 0.4631, 0.2196, 0.4631, 0.8985, 0.4894, 0.8985, 0.639, 0.6574, 0.639, 0.6574, 0.4894, 0.6574, 0.4894, 0.6574, 0.639, 0.5448, 0.639, 0.5448, 0.4894, 0.8985, 0.4495, 0.8985, 0.4894, 0.6574, 0.4894, 0.6574, 0.4495, 0.6574, 0.4495, 0.6574, 0.4894, 0.5448, 0.4894, 0.5448, 0.4495, 0.775, 0.1849, 0.5339, 0.1849, 0.534, 0.03519, 0.7751, 0.03527, 0.5339, 0.1849, 0.4214, 0.1848, 0.4214, 0.03515, 0.534, 0.03519, 0.775, 0.2248, 0.5339, 0.2247, 0.5339, 0.1849, 0.775, 0.1849, 0.5339, 0.2247, 0.4213, 0.2247, 0.4214, 0.1848, 0.5339, 0.1849, 0.01023, 0.8206, 0.2196, 0.8206, 0.2196, 0.8878, 0.01023, 0.8878, 0.2196, 0.8206, 0.4669, 0.8206, 0.4669, 0.8878, 0.2196, 0.8878, 0.01426, 0.8019, 0.01426, 0.8688, 0.5366, 0.8688, 0.5366, 0.7732, 0.5366, 0.7732, 0.5366, 0.8688, 0.7806, 0.8688, 0.7806, 0.7732, 0.7751, 0.03527, 0.534, 0.03519, 0.534, 0.0002386, 0.7751, 0.0003217, 0.534, 0.03519, 0.4214, 0.03515, 0.4214, 0.0001999, 0.534, 0.0002386, 0.8985, 0.639, 0.8985, 0.674, 0.6574, 0.674, 0.6574, 0.639, 0.6574, 0.639, 0.6574, 0.674, 0.5448, 0.674, 0.5448, 0.639, -0.01052, -0.7942, -0.01052, -0.7942, -0.01052, -0.7942, -0.01052, -0.7942])
_uv = me_cube.uv_layers.new(name='celling')
_uv.uv.foreach_set('vector', [0.5448, 0.639, 0.5448, 0.674, 0.4495, 0.674, 0.4495, 0.639, 0.4214, 0.03515, 0.3261, 0.03512, 0.3261, 0.000167, 0.4214, 0.0001999, 0.04429, 0.3538, 0.000167, 0.3538, 0.000167, 0.4492, 0.04429, 0.4492, 0.2081, 0.7444, 0.4492, 0.7444, 0.4492, 0.775, 0.2081, 0.775, 0.4844, 0.8065, 0.4495, 0.8065, 0.4495, 0.6743, 0.4844, 0.6743, 0.674, 0.8065, 0.6341, 0.8065, 0.6341, 0.6743, 0.674, 0.6743, 0.6341, 0.8065, 0.4844, 0.8065, 0.4844, 0.6743, 0.6341, 0.6743, 0.4213, 0.2247, 0.326, 0.2247, 0.326, 0.1848, 0.4214, 0.1848, 0.4214, 0.1848, 0.326, 0.1848, 0.3261, 0.03512, 0.4214, 0.03515, 0.5448, 0.4495, 0.5448, 0.4894, 0.4495, 0.4894, 0.4495, 0.4495, 0.5448, 0.4894, 0.5448, 0.639, 0.4495, 0.639, 0.4495, 0.4894, 0.6341, 0.9998, 0.4844, 0.9998, 0.4844, 0.9692, 0.6341, 0.9692, 0.674, 0.9998, 0.6341, 0.9998, 0.6341, 0.9692, 0.674, 0.9689, 0.674, 0.9689, 0.6341, 0.9692, 0.6341, 0.8065, 0.674, 0.8065, 0.4844, 0.9998, 0.4495, 0.9998, 0.4495, 0.9692, 0.4844, 0.9692, 0.4844, 0.9692, 0.4495, 0.9692, 0.4495, 0.8065, 0.4844, 0.8065, 0.2081, 0.4495, 0.4492, 0.4495, 0.4492, 0.5816, 0.2081, 0.5816, 0.2081, 0.5816, 0.4492, 0.5816, 0.4492, 0.7444, 0.2081, 0.7444, 0.3257, 0.3538, 0.1935, 0.3538, 0.1935, 0.4492, 0.3257, 0.4492, 0.1935, 0.3538, 0.04429, 0.3538, 0.04429, 0.4492, 0.1935, 0.4492, 0.1935, 0.0001671, 0.03107, 0.000167, 0.04429, 0.2412, 0.1935, 0.2412, 0.3257, 0.000167, 0.1935, 0.0001671, 0.1935, 0.2412, 0.3257, 0.2412, 0.0001671, 0.5816, 0.09549, 0.5816, 0.09549, 0.7444, 0.0001671, 0.7444, 0.09549, 0.5816, 0.2081, 0.5816, 0.2081, 0.7444, 0.09549, 0.7444, 0.000167, 0.4495, 0.09549, 0.4495, 0.09549, 0.5816, 0.0001671, 0.5816, 0.09549, 0.4495, 0.2081, 0.4495, 0.2081, 0.5816, 0.09549, 0.5816, 0.8985, 0.4894, 0.8985, 0.639, 0.6574, 0.639, 0.6574, 0.4894, 0.6574, 0.4894, 0.6574, 0.639, 0.5448, 0.639, 0.5448, 0.4894, 0.8985, 0.4495, 0.8985, 0.4894, 0.6574, 0.4894, 0.6574, 0.4495, 0.6574, 0.4495, 0.6574, 0.4894, 0.5448, 0.4894, 0.5448, 0.4495, 0.775, 0.1849, 0.5339, 0.1849, 0.534, 0.03519, 0.7751, 0.03527, 0.5339, 0.1849, 0.4214, 0.1848, 0.4214, 0.03515, 0.534, 0.03519, 0.775, 0.2248, 0.5339, 0.2247, 0.5339, 0.1849, 0.775, 0.1849, 0.5339, 0.2247, 0.4213, 0.2247, 0.4214, 0.1848, 0.5339, 0.1849, 0.0001671, 0.7444, 0.09549, 0.7444, 0.09549, 0.775, 0.0001671, 0.775, 0.09549, 0.7444, 0.2081, 0.7444, 0.2081, 0.775, 0.09549, 0.775, 0.03107, 0.000167, 0.0001672, 0.000167, 0.0001671, 0.2412, 0.04429, 0.2412, 0.04429, 0.2412, 0.0001671, 0.2412, 0.000167, 0.3538, 0.04429, 0.3538, 0.7751, 0.03527, 0.534, 0.03519, 0.534, 0.0002386, 0.7751, 0.0003217, 0.534, 0.03519, 0.4214, 0.03515, 0.4214, 0.0001999, 0.534, 0.0002386, 0.8985, 0.639, 0.8985, 0.674, 0.6574, 0.674, 0.6574, 0.639, 0.6574, 0.639, 0.6574, 0.674, 0.5448, 0.674, 0.5448, 0.639, 0.0, 0.0, 0.0, 0.0, 0.0, 0.0, 0.0, 0.0])
me_cube.materials.append(mat_floor)
me_cube.materials.append(mat_walls)
me_cube.materials.append(mat_celling)
me_cube.use_remesh_preserve_volume = False
me_cube.use_remesh_preserve_attributes = False
me_cube.use_mirror_vertex_groups = False
me_cube.update()

# ---- objects
ob_table = bpy.data.objects.new('table', me_plane_002)
ob_chair2 = bpy.data.objects.new('Chair2', me_cube_005)
ob_chair1 = bpy.data.objects.new('Chair1', me_cube_002)
ob_coach = bpy.data.objects.new('Coach', me_cube_001)
ob_lamp = bpy.data.objects.new('Lamp', light_lamp)
ob_camera = bpy.data.objects.new('Camera', cam_camera)
ob_marco_p = bpy.data.objects.new('marco_p', me_cube_007)
ob_separadores = bpy.data.objects.new('Separadores', me_plane_003)
ob_window = bpy.data.objects.new('window', me_plane_001)
ob_marco = bpy.data.objects.new('marco', me_cube_006)
ob_poyete = bpy.data.objects.new('Poyete', me_cube_003)
ob_sphere = bpy.data.objects.new('Sphere', me_sphere)
ob_door = bpy.data.objects.new('Door', me_plane)
ob_room = bpy.data.objects.new('ROOM', me_cube)

# ---- transforms, parenting, visibility, modifiers, constraints
ob_table.location = (0.0, 0.3038, 0.0)
ob_table.scale = (0.9594, 0.4136, 1.0)
ob_table.lineart.crease_threshold = 0.0
ob_chair2.location = (-1.865, 1.676, 0.8454)
ob_chair2.rotation_euler = (0.006204, 0.007921, 0.7703)
ob_chair2.lineart.crease_threshold = 0.0
_m = ob_chair2.modifiers.new('Mirror', 'MIRROR')
_m.use_clip = True
_m = ob_chair2.modifiers.new('Subsurf', 'SUBSURF')
_m.uv_smooth = 'PRESERVE_CORNERS'
_m.quality = 2
_m.levels = 2
_m.show_only_control_edges = False
ob_chair1.location = (1.89, 1.634, 0.861)
ob_chair1.rotation_euler = (0.006204, 0.007921, -0.8115)
ob_chair1.lineart.crease_threshold = 0.0
_m = ob_chair1.modifiers.new('Mirror', 'MIRROR')
_m.use_clip = True
_m = ob_chair1.modifiers.new('Subsurf', 'SUBSURF')
_m.uv_smooth = 'PRESERVE_CORNERS'
_m.quality = 2
_m.levels = 2
_m.show_only_control_edges = False
ob_coach.location = (0.0, 2.068, 0.8527)
ob_coach.lineart.crease_threshold = 0.0
_m = ob_coach.modifiers.new('Mirror', 'MIRROR')
_m = ob_coach.modifiers.new('Subsurf', 'SUBSURF')
_m.uv_smooth = 'PRESERVE_CORNERS'
_m.quality = 2
_m.levels = 2
_m.show_only_control_edges = False
ob_lamp.location = (4.076, 1.005, 5.904)
ob_lamp.rotation_euler = (0.6503, 0.05522, 1.866)
ob_lamp.lock_rotations_4d = False
ob_lamp.empty_display_type = 'ARROWS'
ob_lamp.color = (0.0, 0.0, 0.0, 0.0)
ob_lamp.lineart.crease_threshold = 0.0
ob_camera.location = (7.481, -6.508, 5.344)
ob_camera.rotation_euler = (1.109, 0.01082, 0.8149)
ob_camera.lock_rotations_4d = False
ob_camera.empty_display_type = 'ARROWS'
ob_camera.color = (0.0, 0.0, 0.0, 0.0)
ob_camera.display_type = 'WIRE'
ob_camera.lineart.crease_threshold = 0.0
ob_marco_p.location = (0.0, 0.0, 1.01)
ob_marco_p.scale = (2.944, 1.0, 1.0)
ob_marco_p.lock_rotations_4d = False
ob_marco_p.empty_display_type = 'ARROWS'
ob_marco_p.lineart.crease_threshold = 0.0
ob_separadores.location = (-0.008414, 3.0, 1.925)
ob_separadores.lineart.crease_threshold = 0.0
ob_window.location = (-0.008414, 3.0, 1.925)
ob_window.lineart.crease_threshold = 0.0
ob_marco.location = (-0.06458, 3.0, 2.604)
ob_marco.scale = (-2.063, -0.02661, -0.04852)
ob_marco.lineart.crease_threshold = 0.0
ob_poyete.location = (-0.06458, 3.0, 1.194)
ob_poyete.scale = (-2.063, -0.1054, -0.02513)
ob_poyete.lineart.crease_threshold = 0.0
ob_sphere.location = (2.868, -0.02329, 1.261)
ob_sphere.rotation_euler = (-0.0, 1.571, 0.0)
ob_sphere.lineart.crease_threshold = 0.0
_m = ob_sphere.modifiers.new('Subsurf', 'SUBSURF')
_m.uv_smooth = 'PRESERVE_CORNERS'
_m.quality = 2
_m.show_only_control_edges = False
ob_door.location = (2.944, 0.3751, 1.263)
ob_door.rotation_euler = (-3.142, 1.571, 0.0)
ob_door.scale = (1.0, 0.5285, 1.0)
ob_door.lineart.crease_threshold = 0.0
ob_room.location = (0.0, 0.0, 1.01)
ob_room.scale = (2.944, 1.0, 1.0)
ob_room.lock_rotations_4d = False
ob_room.empty_display_type = 'ARROWS'
ob_room.lineart.crease_threshold = 0.0

# ---- collection membership
col_collection_1.objects.link(ob_table)
col_collection_1.objects.link(ob_chair2)
col_collection_1.objects.link(ob_chair1)
col_collection_1.objects.link(ob_coach)
col_collection_1.objects.link(ob_lamp)
col_collection_1.objects.link(ob_camera)
col_collection_11.objects.link(ob_marco_p)
col_collection_11.objects.link(ob_separadores)
col_collection_11.objects.link(ob_window)
col_collection_11.objects.link(ob_marco)
col_collection_11.objects.link(ob_poyete)
col_collection_11.objects.link(ob_sphere)
col_collection_11.objects.link(ob_door)
col_collection_11.objects.link(ob_room)

# ---- scene / render settings (as saved in the file)
scene.camera = ob_camera
scene.frame_start = 1; scene.frame_end = 250; scene.frame_set(2)
scene.render.engine = 'BLENDER_EEVEE_NEXT'
scene.render.resolution_percentage = 50
scene.render.dither_intensity = 0.0
scene.cycles.use_denoising = False
scene.cycles.samples = 10
scene.cycles.sampling_pattern = 'TABULATED_SOBOL'
scene.cycles.light_sampling_threshold = 0.0
scene.cycles.use_adaptive_sampling = False
scene.cycles.use_light_tree = False
scene.cycles.blur_glossy = 0.0
scene.cycles.pixel_filter_type = 'GAUSSIAN'
scene.cycles.sample_clamp_indirect = 0.0
scene.view_settings.view_transform = 'Standard'
bpy.context.view_layer.update()
